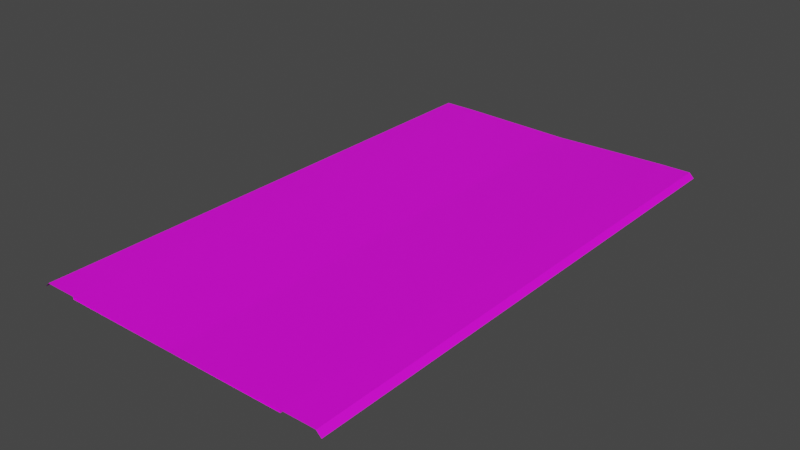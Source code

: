 # Source: RJs_Road_3_4_Basic_Node.blend  (saved by Blender 2.92.15; exported with 4.5.12 LTS)
import bpy
from mathutils import Matrix  # noqa: F401  (used for matrix-valued properties, if any)

bpy.ops.wm.read_factory_settings(use_empty=True)
scene = bpy.context.scene
scene.name = 'Scene'

# ---- collections
col_collection = bpy.data.collections.new('Collection'); scene.collection.children.link(col_collection)
col_collection_001 = bpy.data.collections.new('Collection.001'); scene.collection.children.link(col_collection_001)

# ---- images (referenced by path relative to the original .blend; pixels are not part of the script)
import os
ASSET_DIR = os.environ.get("B2B_ASSET_DIR", "")  # directory of the original .blend (textures are referenced by path, not embedded)
HERE = os.path.dirname(os.path.abspath(__file__))  # packed textures are extracted next to this script under _unpacked/

def load_image(name, relpath, width, height, colorspace="sRGB"):
    """Load a texture the original file referenced (path relative to the .blend, or extracted next to this script)."""
    p = next((c for c in (os.path.join(HERE, relpath), os.path.join(ASSET_DIR, relpath)) if relpath and os.path.exists(c)), "")
    if p:
        img = bpy.data.images.load(p, check_existing=True)
        img.name = name
    else:  # same state as the original file: an image datablock whose file is absent (Cycles renders it pink)
        img = bpy.data.images.new(name, width, height)
        img.source = "FILE"
        img.filepath = "//" + (relpath or name)
    img.colorspace_settings.name = colorspace
    return img
img_rjs_road_basic_node_nsl_d_png = load_image('RJs_Road Basic Node_nsl_d.png', 'RJs_Road Basic Node_nsl_d.png', 1024, 1024, 'sRGB')

# ---- materials (node trees are filled in below, after node groups)
mat_material_002 = bpy.data.materials.new('Material.002')
mat_material_002.use_transparent_shadow = False

# ---- material node trees
mat_material_002.use_nodes = True; mat_material_002.node_tree.nodes.clear()
_N = mat_material_002.node_tree.nodes; _L = mat_material_002.node_tree.links
n0 = _N.new('ShaderNodeBsdfPrincipled'); n0.name = 'Principled BSDF'; n0.location = (10, 300)
n0.distribution = 'GGX'
n0.subsurface_method = 'BURLEY'
n0.inputs[3].default_value = 1.45
n0.inputs[27].default_value = (0.0, 0.0, 0.0, 1.0)
n0.inputs[28].default_value = 1.0
n1 = _N.new('ShaderNodeOutputMaterial'); n1.name = 'Material Output'; n1.location = (300, 300)
n2 = _N.new('ShaderNodeTexImage'); n2.name = 'Image Texture'; n2.location = (-280, 280)
n2.image = img_rjs_road_basic_node_nsl_d_png
_L.new(n0.outputs[0], n1.inputs[0])
_L.new(n2.outputs[0], n0.inputs[0])
n1.is_active_output = True

# ---- world
world_world = bpy.data.worlds.new('World'); scene.world = world_world
world_world.use_nodes = True; world_world.node_tree.nodes.clear()
_N = world_world.node_tree.nodes; _L = world_world.node_tree.links
n0 = _N.new('ShaderNodeOutputWorld'); n0.name = 'World Output'; n0.location = (300, 300)
n1 = _N.new('ShaderNodeBackground'); n1.name = 'Background'; n1.location = (10, 300)
n1.inputs[0].default_value = (0.05088, 0.05088, 0.05088, 1.0)
_L.new(n1.outputs[0], n0.inputs[0])
n0.is_active_output = True
world_world.color = (0.05088, 0.05088, 0.05088)
world_world.use_sun_shadow = False
world_world.sun_shadow_jitter_overblur = 0.0

# ---- meshes
me_plane = bpy.data.meshes.new('Plane')
me_plane.from_pydata([(14.0, 32.0, -0.3), (14.0, -32.0, -0.3), (14.0, 32.0, 0.001), (14.0, -32.0, 0.001), (18.0, 32.0, 0.001), (18.0, -32.0, 0.001), (18.6, 32.0, -0.6), (18.6, -32.0, -0.6), (14.0, -30.0, -0.3), (14.0, -28.0, -0.3), (14.0, -26.0, -0.3), (14.0, -24.0, -0.3), (14.0, -22.0, -0.3), (14.0, -20.0, -0.3), (14.0, -18.0, -0.3), (14.0, -16.0, -0.3), (14.0, -14.0, -0.3), (14.0, -12.0, -0.3), (14.0, -10.0, -0.3), (14.0, -8.0, -0.3), (14.0, -6.0, -0.3), (14.0, -4.0, -0.3), (14.0, -2.0, -0.3), (14.0, 7.55e-07, -0.3), (14.0, 2.0, -0.3), (14.0, 4.0, -0.3), (14.0, 6.0, -0.3), (14.0, 8.0, -0.3), (14.0, 10.0, -0.3), (14.0, 12.0, -0.3), (14.0, 14.0, -0.3), (14.0, 16.0, -0.3), (14.0, 18.0, -0.3), (14.0, 20.0, -0.3), (14.0, 22.0, -0.3), (14.0, 24.0, -0.3), (14.0, 26.0, -0.3), (14.0, 28.0, -0.3), (14.0, 30.0, -0.3), (14.0, -30.0, 0.001), (14.0, -28.0, 0.001), (14.0, -26.0, 0.001), (14.0, -24.0, 0.001), (14.0, -22.0, 0.001), (14.0, -20.0, 0.001), (14.0, -18.0, 0.001), (14.0, -16.0, 0.001), (14.0, -14.0, 0.001), (14.0, -12.0, 0.001), (14.0, -10.0, 0.001), (14.0, -8.0, 0.001), (14.0, -6.0, 0.001), (14.0, -4.0, 0.001), (14.0, -2.0, 0.001), (14.0, 7.55e-07, 0.001), (14.0, 2.0, 0.001), (14.0, 4.0, 0.001), (14.0, 6.0, 0.001), (14.0, 8.0, 0.001), (14.0, 10.0, 0.001), (14.0, 12.0, 0.001), (14.0, 14.0, 0.001), (14.0, 16.0, 0.001), (14.0, 18.0, 0.001), (14.0, 20.0, 0.001), (14.0, 22.0, 0.001), (14.0, 24.0, 0.001), (14.0, 26.0, 0.001), (14.0, 28.0, 0.001), (14.0, 30.0, 0.001), (18.0, -30.0, 0.001), (18.0, -28.0, 0.001), (18.0, -26.0, 0.001), (18.0, -24.0, 0.001), (18.0, -22.0, 0.001), (18.0, -20.0, 0.001), (18.0, -18.0, 0.001), (18.0, -16.0, 0.001), (18.0, -14.0, 0.001), (18.0, -12.0, 0.001), (18.0, -10.0, 0.001), (18.0, -8.0, 0.001), (18.0, -6.0, 0.001), (18.0, -4.0, 0.001), (18.0, -2.0, 0.001), (18.0, 1.208e-06, 0.001), (18.0, 2.0, 0.001), (18.0, 4.0, 0.001), (18.0, 6.0, 0.001), (18.0, 8.0, 0.001), (18.0, 10.0, 0.001), (18.0, 12.0, 0.001), (18.0, 14.0, 0.001), (18.0, 16.0, 0.001), (18.0, 18.0, 0.001), (18.0, 20.0, 0.001), (18.0, 22.0, 0.001), (18.0, 24.0, 0.001), (18.0, 26.0, 0.001), (18.0, 28.0, 0.001), (18.0, 30.0, 0.001), (18.6, -30.0, -0.6), (18.6, -28.0, -0.6), (18.6, -26.0, -0.6), (18.6, -24.0, -0.6), (18.6, -22.0, -0.6), (18.6, -20.0, -0.6), (18.6, -18.0, -0.6), (18.6, -16.0, -0.6), (18.6, -14.0, -0.6), (18.6, -12.0, -0.6), (18.6, -10.0, -0.6), (18.6, -8.0, -0.6), (18.6, -6.0, -0.6), (18.6, -4.0, -0.6), (18.6, -2.0, -0.6), (18.6, 1.299e-06, -0.6), (18.6, 2.0, -0.6), (18.6, 4.0, -0.6), (18.6, 6.0, -0.6), (18.6, 8.0, -0.6), (18.6, 10.0, -0.6), (18.6, 12.0, -0.6), (18.6, 14.0, -0.6), (18.6, 16.0, -0.6), (18.6, 18.0, -0.6), (18.6, 20.0, -0.6), (18.6, 22.0, -0.6), (18.6, 24.0, -0.6), (18.6, 26.0, -0.6), (18.6, 28.0, -0.6), (18.6, 30.0, -0.6), (-14.0, 32.0, -0.3), (4.768e-07, 32.0, -0.3), (-14.0, -32.0, -0.3), (1.001e-05, -32.0, -0.3), (-14.0, 32.0, 0.001), (-14.0, -32.0, 0.001), (-18.0, 32.0, 0.001), (-18.0, -32.0, 0.001), (-18.6, 32.0, -0.6), (-18.6, -32.0, -0.6), (-14.0, -30.0, -0.3), (-14.0, -28.0, -0.3), (-14.0, -26.0, -0.3), (-14.0, -24.0, -0.3), (-14.0, -22.0, -0.3), (-14.0, -20.0, -0.3), (-14.0, -18.0, -0.3), (-14.0, -16.0, -0.3), (-14.0, -14.0, -0.3), (-14.0, -12.0, -0.3), (-14.0, -10.0, -0.3), (-14.0, -8.0, -0.3), (-14.0, -6.0, -0.3), (-14.0, -4.0, -0.3), (-14.0, -2.0, -0.3), (-14.0, -7.55e-07, -0.3), (-14.0, 2.0, -0.3), (-14.0, 4.0, -0.3), (-14.0, 6.0, -0.3), (-14.0, 8.0, -0.3), (-14.0, 10.0, -0.3), (-14.0, 12.0, -0.3), (-14.0, 14.0, -0.3), (-14.0, 16.0, -0.3), (-14.0, 18.0, -0.3), (-14.0, 20.0, -0.3), (-14.0, 22.0, -0.3), (-14.0, 24.0, -0.3), (-14.0, 26.0, -0.3), (-14.0, 28.0, -0.3), (-14.0, 30.0, -0.3), (7.153e-07, 30.0, -0.3), (9.537e-07, 28.0, -0.3), (1.431e-06, 26.0, -0.3), (1.669e-06, 24.0, -0.3), (1.907e-06, 22.0, -0.3), (2.146e-06, 20.0, -0.3), (2.623e-06, 18.0, -0.3), (2.861e-06, 16.0, -0.3), (3.099e-06, 14.0, -0.3), (3.338e-06, 12.0, -0.3), (3.815e-06, 10.0, -0.3), (4.053e-06, 8.0, -0.3), (4.292e-06, 6.0, -0.3), (4.53e-06, 4.0, -0.3), (5.007e-06, 2.0, -0.3), (5.245e-06, 3.956e-13, -0.3), (5.484e-06, -2.0, -0.3), (5.96e-06, -4.0, -0.3), (6.199e-06, -6.0, -0.3), (6.437e-06, -8.0, -0.3), (6.676e-06, -10.0, -0.3), (7.153e-06, -12.0, -0.3), (7.391e-06, -14.0, -0.3), (7.629e-06, -16.0, -0.3), (7.868e-06, -18.0, -0.3), (8.345e-06, -20.0, -0.3), (8.583e-06, -22.0, -0.3), (8.821e-06, -24.0, -0.3), (9.06e-06, -26.0, -0.3), (9.537e-06, -28.0, -0.3), (9.775e-06, -30.0, -0.3), (-14.0, -30.0, 0.001), (-14.0, -28.0, 0.001), (-14.0, -26.0, 0.001), (-14.0, -24.0, 0.001), (-14.0, -22.0, 0.001), (-14.0, -20.0, 0.001), (-14.0, -18.0, 0.001), (-14.0, -16.0, 0.001), (-14.0, -14.0, 0.001), (-14.0, -12.0, 0.001), (-14.0, -10.0, 0.001), (-14.0, -8.0, 0.001), (-14.0, -6.0, 0.001), (-14.0, -4.0, 0.001), (-14.0, -2.0, 0.001), (-14.0, -7.55e-07, 0.001), (-14.0, 2.0, 0.001), (-14.0, 4.0, 0.001), (-14.0, 6.0, 0.001), (-14.0, 8.0, 0.001), (-14.0, 10.0, 0.001), (-14.0, 12.0, 0.001), (-14.0, 14.0, 0.001), (-14.0, 16.0, 0.001), (-14.0, 18.0, 0.001), (-14.0, 20.0, 0.001), (-14.0, 22.0, 0.001), (-14.0, 24.0, 0.001), (-14.0, 26.0, 0.001), (-14.0, 28.0, 0.001), (-14.0, 30.0, 0.001), (-18.0, -30.0, 0.001), (-18.0, -28.0, 0.001), (-18.0, -26.0, 0.001), (-18.0, -24.0, 0.001), (-18.0, -22.0, 0.001), (-18.0, -20.0, 0.001), (-18.0, -18.0, 0.001), (-18.0, -16.0, 0.001), (-18.0, -14.0, 0.001), (-18.0, -12.0, 0.001), (-18.0, -10.0, 0.001), (-18.0, -8.0, 0.001), (-18.0, -6.0, 0.001), (-18.0, -4.0, 0.001), (-18.0, -2.0, 0.001), (-18.0, -1.208e-06, 0.001), (-18.0, 2.0, 0.001), (-18.0, 4.0, 0.001), (-18.0, 6.0, 0.001), (-18.0, 8.0, 0.001), (-18.0, 10.0, 0.001), (-18.0, 12.0, 0.001), (-18.0, 14.0, 0.001), (-18.0, 16.0, 0.001), (-18.0, 18.0, 0.001), (-18.0, 20.0, 0.001), (-18.0, 22.0, 0.001), (-18.0, 24.0, 0.001), (-18.0, 26.0, 0.001), (-18.0, 28.0, 0.001), (-18.0, 30.0, 0.001), (-18.6, -30.0, -0.6), (-18.6, -28.0, -0.6), (-18.6, -26.0, -0.6), (-18.6, -24.0, -0.6), (-18.6, -22.0, -0.6), (-18.6, -20.0, -0.6), (-18.6, -18.0, -0.6), (-18.6, -16.0, -0.6), (-18.6, -14.0, -0.6), (-18.6, -12.0, -0.6), (-18.6, -10.0, -0.6), (-18.6, -8.0, -0.6), (-18.6, -6.0, -0.6), (-18.6, -4.0, -0.6), (-18.6, -2.0, -0.6), (-18.6, -1.299e-06, -0.6), (-18.6, 2.0, -0.6), (-18.6, 4.0, -0.6), (-18.6, 6.0, -0.6), (-18.6, 8.0, -0.6), (-18.6, 10.0, -0.6), (-18.6, 12.0, -0.6), (-18.6, 14.0, -0.6), (-18.6, 16.0, -0.6), (-18.6, 18.0, -0.6), (-18.6, 20.0, -0.6), (-18.6, 22.0, -0.6), (-18.6, 24.0, -0.6), (-18.6, 26.0, -0.6), (-18.6, 28.0, -0.6), (-18.6, 30.0, -0.6)], [], [(203, 1, 8), (1, 39, 8), (3, 70, 39), (5, 101, 70), (100, 6, 4), (99, 131, 100), (98, 130, 99), (97, 129, 98), (96, 128, 97), (95, 127, 96), (94, 126, 95), (93, 125, 94), (92, 124, 93), (91, 123, 92), (90, 122, 91), (89, 121, 90), (88, 120, 89), (87, 119, 88), (86, 118, 87), (85, 117, 86), (84, 116, 85), (83, 115, 84), (82, 114, 83), (81, 113, 82), (80, 112, 81), (79, 111, 80), (78, 110, 79), (77, 109, 78), (76, 108, 77), (75, 107, 76), (74, 106, 75), (73, 105, 74), (72, 104, 73), (71, 103, 72), (70, 102, 71), (69, 4, 2), (68, 100, 69), (67, 99, 68), (66, 98, 67), (65, 97, 66), (64, 96, 65), (63, 95, 64), (62, 94, 63), (61, 93, 62), (60, 92, 61), (59, 91, 60), (58, 90, 59), (57, 89, 58), (56, 88, 57), (55, 87, 56), (54, 86, 55), (53, 85, 54), (52, 84, 53), (51, 83, 52), (50, 82, 51), (49, 81, 50), (48, 80, 49), (47, 79, 48), (46, 78, 47), (45, 77, 46), (44, 76, 45), (43, 75, 44), (42, 74, 43), (41, 73, 42), (40, 72, 41), (39, 71, 40), (38, 2, 0), (37, 69, 38), (36, 68, 37), (35, 67, 36), (34, 66, 35), (33, 65, 34), (32, 64, 33), (31, 63, 32), (30, 62, 31), (29, 61, 30), (28, 60, 29), (27, 59, 28), (26, 58, 27), (25, 57, 26), (24, 56, 25), (23, 55, 24), (22, 54, 23), (21, 53, 22), (20, 52, 21), (19, 51, 20), (18, 50, 19), (17, 49, 18), (16, 48, 17), (15, 47, 16), (14, 46, 15), (13, 45, 14), (12, 44, 13), (11, 43, 12), (10, 42, 11), (9, 41, 10), (8, 40, 9), (133, 38, 0), (173, 37, 38), (174, 36, 37), (175, 35, 36), (176, 34, 35), (177, 33, 34), (178, 32, 33), (179, 31, 32), (180, 30, 31), (181, 29, 30), (182, 28, 29), (183, 27, 28), (184, 26, 27), (185, 25, 26), (186, 24, 25), (187, 23, 24), (188, 22, 23), (189, 21, 22), (190, 20, 21), (191, 19, 20), (192, 18, 19), (193, 17, 18), (194, 16, 17), (195, 15, 16), (196, 14, 15), (197, 13, 14), (198, 12, 13), (199, 11, 12), (200, 10, 11), (201, 9, 10), (202, 8, 9), (134, 203, 142), (204, 134, 142), (235, 137, 204), (266, 139, 235), (140, 265, 138), (296, 264, 265), (295, 263, 264), (294, 262, 263), (293, 261, 262), (292, 260, 261), (291, 259, 260), (290, 258, 259), (289, 257, 258), (288, 256, 257), (287, 255, 256), (286, 254, 255), (285, 253, 254), (284, 252, 253), (283, 251, 252), (282, 250, 251), (281, 249, 250), (280, 248, 249), (279, 247, 248), (278, 246, 247), (277, 245, 246), (276, 244, 245), (275, 243, 244), (274, 242, 243), (273, 241, 242), (272, 240, 241), (271, 239, 240), (270, 238, 239), (269, 237, 238), (268, 236, 237), (267, 235, 236), (138, 234, 136), (265, 233, 234), (264, 232, 233), (263, 231, 232), (262, 230, 231), (261, 229, 230), (260, 228, 229), (259, 227, 228), (258, 226, 227), (257, 225, 226), (256, 224, 225), (255, 223, 224), (254, 222, 223), (253, 221, 222), (252, 220, 221), (251, 219, 220), (250, 218, 219), (249, 217, 218), (248, 216, 217), (247, 215, 216), (246, 214, 215), (245, 213, 214), (244, 212, 213), (243, 211, 212), (242, 210, 211), (241, 209, 210), (240, 208, 209), (239, 207, 208), (238, 206, 207), (237, 205, 206), (236, 204, 205), (136, 172, 132), (234, 171, 172), (233, 170, 171), (232, 169, 170), (231, 168, 169), (230, 167, 168), (229, 166, 167), (228, 165, 166), (227, 164, 165), (226, 163, 164), (225, 162, 163), (224, 161, 162), (223, 160, 161), (222, 159, 160), (221, 158, 159), (220, 157, 158), (219, 156, 157), (218, 155, 156), (217, 154, 155), (216, 153, 154), (215, 152, 153), (214, 151, 152), (213, 150, 151), (212, 149, 150), (211, 148, 149), (210, 147, 148), (209, 146, 147), (208, 145, 146), (207, 144, 145), (206, 143, 144), (205, 142, 143), (172, 133, 132), (171, 173, 172), (170, 174, 171), (169, 175, 170), (168, 176, 169), (167, 177, 168), (166, 178, 167), (165, 179, 166), (164, 180, 165), (163, 181, 164), (162, 182, 163), (161, 183, 162), (160, 184, 161), (159, 185, 160), (158, 186, 159), (157, 187, 158), (156, 188, 157), (155, 189, 156), (154, 190, 155), (153, 191, 154), (152, 192, 153), (151, 193, 152), (150, 194, 151), (149, 195, 150), (148, 196, 149), (147, 197, 148), (146, 198, 147), (145, 199, 146), (144, 200, 145), (143, 201, 144), (142, 202, 143), (203, 135, 1), (1, 3, 39), (3, 5, 70), (5, 7, 101), (100, 131, 6), (99, 130, 131), (98, 129, 130), (97, 128, 129), (96, 127, 128), (95, 126, 127), (94, 125, 126), (93, 124, 125), (92, 123, 124), (91, 122, 123), (90, 121, 122), (89, 120, 121), (88, 119, 120), (87, 118, 119), (86, 117, 118), (85, 116, 117), (84, 115, 116), (83, 114, 115), (82, 113, 114), (81, 112, 113), (80, 111, 112), (79, 110, 111), (78, 109, 110), (77, 108, 109), (76, 107, 108), (75, 106, 107), (74, 105, 106), (73, 104, 105), (72, 103, 104), (71, 102, 103), (70, 101, 102), (69, 100, 4), (68, 99, 100), (67, 98, 99), (66, 97, 98), (65, 96, 97), (64, 95, 96), (63, 94, 95), (62, 93, 94), (61, 92, 93), (60, 91, 92), (59, 90, 91), (58, 89, 90), (57, 88, 89), (56, 87, 88), (55, 86, 87), (54, 85, 86), (53, 84, 85), (52, 83, 84), (51, 82, 83), (50, 81, 82), (49, 80, 81), (48, 79, 80), (47, 78, 79), (46, 77, 78), (45, 76, 77), (44, 75, 76), (43, 74, 75), (42, 73, 74), (41, 72, 73), (40, 71, 72), (39, 70, 71), (38, 69, 2), (37, 68, 69), (36, 67, 68), (35, 66, 67), (34, 65, 66), (33, 64, 65), (32, 63, 64), (31, 62, 63), (30, 61, 62), (29, 60, 61), (28, 59, 60), (27, 58, 59), (26, 57, 58), (25, 56, 57), (24, 55, 56), (23, 54, 55), (22, 53, 54), (21, 52, 53), (20, 51, 52), (19, 50, 51), (18, 49, 50), (17, 48, 49), (16, 47, 48), (15, 46, 47), (14, 45, 46), (13, 44, 45), (12, 43, 44), (11, 42, 43), (10, 41, 42), (9, 40, 41), (8, 39, 40), (133, 173, 38), (173, 174, 37), (174, 175, 36), (175, 176, 35), (176, 177, 34), (177, 178, 33), (178, 179, 32), (179, 180, 31), (180, 181, 30), (181, 182, 29), (182, 183, 28), (183, 184, 27), (184, 185, 26), (185, 186, 25), (186, 187, 24), (187, 188, 23), (188, 189, 22), (189, 190, 21), (190, 191, 20), (191, 192, 19), (192, 193, 18), (193, 194, 17), (194, 195, 16), (195, 196, 15), (196, 197, 14), (197, 198, 13), (198, 199, 12), (199, 200, 11), (200, 201, 10), (201, 202, 9), (202, 203, 8), (134, 135, 203), (204, 137, 134), (235, 139, 137), (266, 141, 139), (140, 296, 265), (296, 295, 264), (295, 294, 263), (294, 293, 262), (293, 292, 261), (292, 291, 260), (291, 290, 259), (290, 289, 258), (289, 288, 257), (288, 287, 256), (287, 286, 255), (286, 285, 254), (285, 284, 253), (284, 283, 252), (283, 282, 251), (282, 281, 250), (281, 280, 249), (280, 279, 248), (279, 278, 247), (278, 277, 246), (277, 276, 245), (276, 275, 244), (275, 274, 243), (274, 273, 242), (273, 272, 241), (272, 271, 240), (271, 270, 239), (270, 269, 238), (269, 268, 237), (268, 267, 236), (267, 266, 235), (138, 265, 234), (265, 264, 233), (264, 263, 232), (263, 262, 231), (262, 261, 230), (261, 260, 229), (260, 259, 228), (259, 258, 227), (258, 257, 226), (257, 256, 225), (256, 255, 224), (255, 254, 223), (254, 253, 222), (253, 252, 221), (252, 251, 220), (251, 250, 219), (250, 249, 218), (249, 248, 217), (248, 247, 216), (247, 246, 215), (246, 245, 214), (245, 244, 213), (244, 243, 212), (243, 242, 211), (242, 241, 210), (241, 240, 209), (240, 239, 208), (239, 238, 207), (238, 237, 206), (237, 236, 205), (236, 235, 204), (136, 234, 172), (234, 233, 171), (233, 232, 170), (232, 231, 169), (231, 230, 168), (230, 229, 167), (229, 228, 166), (228, 227, 165), (227, 226, 164), (226, 225, 163), (225, 224, 162), (224, 223, 161), (223, 222, 160), (222, 221, 159), (221, 220, 158), (220, 219, 157), (219, 218, 156), (218, 217, 155), (217, 216, 154), (216, 215, 153), (215, 214, 152), (214, 213, 151), (213, 212, 150), (212, 211, 149), (211, 210, 148), (210, 209, 147), (209, 208, 146), (208, 207, 145), (207, 206, 144), (206, 205, 143), (205, 204, 142), (172, 173, 133), (171, 174, 173), (170, 175, 174), (169, 176, 175), (168, 177, 176), (167, 178, 177), (166, 179, 178), (165, 180, 179), (164, 181, 180), (163, 182, 181), (162, 183, 182), (161, 184, 183), (160, 185, 184), (159, 186, 185), (158, 187, 186), (157, 188, 187), (156, 189, 188), (155, 190, 189), (154, 191, 190), (153, 192, 191), (152, 193, 192), (151, 194, 193), (150, 195, 194), (149, 196, 195), (148, 197, 196), (147, 198, 197), (146, 199, 198), (145, 200, 199), (144, 201, 200), (143, 202, 201), (142, 203, 202)])
_uv = me_plane.uv_layers.new(name='UVMap')
_uv.uv.foreach_set('vector', [0.5619, 0.03125, 0.4303, 0.0, 0.4303, 0.03125, 0.06654, 1.0, 0.06289, 0.9688, 0.06654, 0.9688, 0.05784, 0.0, 7.35e-05, 0.03125, 0.05784, 0.03125, 0.01481, 0.0, 0.02807, 0.03125, 0.01481, 0.03125, 0.01481, 0.9688, 0.02807, 1.0, 0.01481, 1.0, 0.01481, 0.9375, 0.02807, 0.9688, 0.01481, 0.9688, 0.01481, 0.9062, 0.02807, 0.9375, 0.01481, 0.9375, 0.01481, 0.875, 0.02807, 0.9062, 0.01481, 0.9062, 0.01481, 0.8438, 0.02807, 0.875, 0.01481, 0.875, 0.01481, 0.8125, 0.02807, 0.8438, 0.01481, 0.8438, 0.01481, 0.7812, 0.02807, 0.8125, 0.01481, 0.8125, 0.01481, 0.75, 0.02807, 0.7812, 0.01481, 0.7812, 0.01481, 0.7188, 0.02807, 0.75, 0.01481, 0.75, 0.01481, 0.6875, 0.02807, 0.7188, 0.01481, 0.7188, 0.01481, 0.6562, 0.02807, 0.6875, 0.01481, 0.6875, 0.01481, 0.625, 0.02807, 0.6562, 0.01481, 0.6562, 0.01481, 0.5938, 0.02807, 0.625, 0.01481, 0.625, 0.01481, 0.5625, 0.02807, 0.5938, 0.01481, 0.5938, 0.01481, 0.5312, 0.02807, 0.5625, 0.01481, 0.5625, 0.01481, 0.5, 0.02807, 0.5312, 0.01481, 0.5312, 0.01481, 0.4688, 0.02807, 0.5, 0.01481, 0.5, 0.01481, 0.4375, 0.02807, 0.4688, 0.01481, 0.4688, 0.01481, 0.4062, 0.02807, 0.4375, 0.01481, 0.4375, 0.01481, 0.375, 0.02807, 0.4062, 0.01481, 0.4062, 0.01481, 0.3438, 0.02807, 0.375, 0.01481, 0.375, 0.01481, 0.3125, 0.02807, 0.3438, 0.01481, 0.3438, 0.01481, 0.2812, 0.02807, 0.3125, 0.01481, 0.3125, 0.01481, 0.25, 0.02807, 0.2812, 0.01481, 0.2812, 0.01481, 0.2188, 0.02807, 0.25, 0.01481, 0.25, 0.01481, 0.1875, 0.02807, 0.2188, 0.01481, 0.2188, 0.01481, 0.1562, 0.02807, 0.1875, 0.01481, 0.1875, 0.01481, 0.125, 0.02807, 0.1562, 0.01481, 0.1562, 0.01481, 0.09375, 0.02807, 0.125, 0.01481, 0.125, 0.01481, 0.0625, 0.02807, 0.09375, 0.01481, 0.09375, 0.01481, 0.03125, 0.02807, 0.0625, 0.01481, 0.0625, 0.05784, 0.9688, 7.35e-05, 1.0, 0.05784, 1.0, 0.05784, 0.9375, 7.35e-05, 0.9688, 0.05784, 0.9688, 0.05784, 0.9062, 7.35e-05, 0.9375, 0.05784, 0.9375, 0.05784, 0.875, 7.35e-05, 0.9062, 0.05784, 0.9062, 0.05784, 0.8438, 7.35e-05, 0.875, 0.05784, 0.875, 0.05784, 0.8125, 7.35e-05, 0.8438, 0.05784, 0.8438, 0.05784, 0.7812, 7.35e-05, 0.8125, 0.05784, 0.8125, 0.05784, 0.75, 7.35e-05, 0.7812, 0.05784, 0.7812, 0.05784, 0.7188, 7.35e-05, 0.75, 0.05784, 0.75, 0.05784, 0.6875, 7.35e-05, 0.7188, 0.05784, 0.7188, 0.05784, 0.6562, 7.35e-05, 0.6875, 0.05784, 0.6875, 0.05784, 0.625, 7.35e-05, 0.6562, 0.05784, 0.6562, 0.05784, 0.5938, 7.35e-05, 0.625, 0.05784, 0.625, 0.05784, 0.5625, 7.35e-05, 0.5938, 0.05784, 0.5938, 0.05784, 0.5312, 7.35e-05, 0.5625, 0.05784, 0.5625, 0.05784, 0.5, 7.35e-05, 0.5312, 0.05784, 0.5312, 0.05784, 0.4688, 7.35e-05, 0.5, 0.05784, 0.5, 0.05784, 0.4375, 7.35e-05, 0.4688, 0.05784, 0.4688, 0.05784, 0.4062, 7.35e-05, 0.4375, 0.05784, 0.4375, 0.05784, 0.375, 7.35e-05, 0.4062, 0.05784, 0.4062, 0.05784, 0.3438, 7.35e-05, 0.375, 0.05784, 0.375, 0.05784, 0.3125, 7.35e-05, 0.3438, 0.05784, 0.3438, 0.05784, 0.2812, 7.35e-05, 0.3125, 0.05784, 0.3125, 0.05784, 0.25, 7.35e-05, 0.2812, 0.05784, 0.2812, 0.05784, 0.2188, 7.35e-05, 0.25, 0.05784, 0.25, 0.05784, 0.1875, 7.35e-05, 0.2188, 0.05784, 0.2188, 0.05784, 0.1562, 7.35e-05, 0.1875, 0.05784, 0.1875, 0.05784, 0.125, 7.35e-05, 0.1562, 0.05784, 0.1562, 0.05784, 0.09375, 7.35e-05, 0.125, 0.05784, 0.125, 0.05784, 0.0625, 7.35e-05, 0.09375, 0.05784, 0.09375, 0.05784, 0.03125, 7.35e-05, 0.0625, 0.05784, 0.0625, 0.06654, 0.03125, 0.06289, 0.0, 0.06654, 0.0, 0.06654, 0.0625, 0.06289, 0.03125, 0.06654, 0.03125, 0.06654, 0.09375, 0.06289, 0.0625, 0.06654, 0.0625, 0.06654, 0.125, 0.06289, 0.09375, 0.06654, 0.09375, 0.06654, 0.1562, 0.06289, 0.125, 0.06654, 0.125, 0.06654, 0.1875, 0.06289, 0.1562, 0.06654, 0.1562, 0.06654, 0.2188, 0.06289, 0.1875, 0.06654, 0.1875, 0.06654, 0.25, 0.06289, 0.2188, 0.06654, 0.2188, 0.06654, 0.2812, 0.06289, 0.25, 0.06654, 0.25, 0.06654, 0.3125, 0.06289, 0.2812, 0.06654, 0.2812, 0.06654, 0.3438, 0.06289, 0.3125, 0.06654, 0.3125, 0.06654, 0.375, 0.06289, 0.3438, 0.06654, 0.3438, 0.06654, 0.4062, 0.06289, 0.375, 0.06654, 0.375, 0.06654, 0.4375, 0.06289, 0.4062, 0.06654, 0.4062, 0.06654, 0.4688, 0.06289, 0.4375, 0.06654, 0.4375, 0.06654, 0.5, 0.06289, 0.4688, 0.06654, 0.4688, 0.06654, 0.5312, 0.06289, 0.5, 0.06654, 0.5, 0.06654, 0.5625, 0.06289, 0.5312, 0.06654, 0.5312, 0.06654, 0.5938, 0.06289, 0.5625, 0.06654, 0.5625, 0.06654, 0.625, 0.06289, 0.5938, 0.06654, 0.5938, 0.06654, 0.6562, 0.06289, 0.625, 0.06654, 0.625, 0.06654, 0.6875, 0.06289, 0.6562, 0.06654, 0.6562, 0.06654, 0.7188, 0.06289, 0.6875, 0.06654, 0.6875, 0.06654, 0.75, 0.06289, 0.7188, 0.06654, 0.7188, 0.06654, 0.7812, 0.06289, 0.75, 0.06654, 0.75, 0.06654, 0.8125, 0.06289, 0.7812, 0.06654, 0.7812, 0.06654, 0.8438, 0.06289, 0.8125, 0.06654, 0.8125, 0.06654, 0.875, 0.06289, 0.8438, 0.06654, 0.8438, 0.06654, 0.9062, 0.06289, 0.875, 0.06654, 0.875, 0.06654, 0.9375, 0.06289, 0.9062, 0.06654, 0.9062, 0.06654, 0.9688, 0.06289, 0.9375, 0.06654, 0.9375, 0.5619, 1.0, 0.4303, 0.9688, 0.4303, 1.0, 0.5619, 0.9688, 0.4303, 0.9375, 0.4303, 0.9688, 0.5619, 0.9375, 0.4303, 0.9062, 0.4303, 0.9375, 0.5619, 0.9062, 0.4303, 0.875, 0.4303, 0.9062, 0.5619, 0.875, 0.4303, 0.8438, 0.4303, 0.875, 0.5619, 0.8438, 0.4303, 0.8125, 0.4303, 0.8438, 0.5619, 0.8125, 0.4303, 0.7812, 0.4303, 0.8125, 0.5619, 0.7812, 0.4303, 0.75, 0.4303, 0.7812, 0.5619, 0.75, 0.4303, 0.7188, 0.4303, 0.75, 0.5619, 0.7188, 0.4303, 0.6875, 0.4303, 0.7188, 0.5619, 0.6875, 0.4303, 0.6562, 0.4303, 0.6875, 0.5619, 0.6562, 0.4303, 0.625, 0.4303, 0.6562, 0.5619, 0.625, 0.4303, 0.5938, 0.4303, 0.625, 0.5619, 0.5938, 0.4303, 0.5625, 0.4303, 0.5938, 0.5619, 0.5625, 0.4303, 0.5312, 0.4303, 0.5625, 0.5619, 0.5312, 0.4303, 0.5, 0.4303, 0.5312, 0.5619, 0.5, 0.4303, 0.4688, 0.4303, 0.5, 0.5619, 0.4688, 0.4303, 0.4375, 0.4303, 0.4688, 0.5619, 0.4375, 0.4303, 0.4062, 0.4303, 0.4375, 0.5619, 0.4062, 0.4303, 0.375, 0.4303, 0.4062, 0.5619, 0.375, 0.4303, 0.3438, 0.4303, 0.375, 0.5619, 0.3438, 0.4303, 0.3125, 0.4303, 0.3438, 0.5619, 0.3125, 0.4303, 0.2812, 0.4303, 0.3125, 0.5619, 0.2812, 0.4303, 0.25, 0.4303, 0.2812, 0.5619, 0.25, 0.4303, 0.2188, 0.4303, 0.25, 0.5619, 0.2188, 0.4303, 0.1875, 0.4303, 0.2188, 0.5619, 0.1875, 0.4303, 0.1562, 0.4303, 0.1875, 0.5619, 0.1562, 0.4303, 0.125, 0.4303, 0.1562, 0.5619, 0.125, 0.4303, 0.09375, 0.4303, 0.125, 0.5619, 0.09375, 0.4303, 0.0625, 0.4303, 0.09375, 0.5619, 0.0625, 0.4303, 0.03125, 0.4303, 0.0625, 0.6934, 0.0, 0.5619, 0.03125, 0.6934, 0.03125, 0.05925, 0.03125, 0.06289, 0.0, 0.06289, 0.03125, 7.35e-05, 0.03125, 0.05784, 0.0, 0.05784, 0.03125, 0.01481, 0.9688, 0.00155, 1.0, 0.00155, 0.9688, 0.01481, 0.0, 0.00155, 0.03125, 0.00155, 0.0, 0.01481, 0.03125, 0.00155, 0.0625, 0.00155, 0.03125, 0.01481, 0.0625, 0.00155, 0.09375, 0.00155, 0.0625, 0.01481, 0.09375, 0.00155, 0.125, 0.00155, 0.09375, 0.01481, 0.125, 0.00155, 0.1562, 0.00155, 0.125, 0.01481, 0.1562, 0.00155, 0.1875, 0.00155, 0.1562, 0.01481, 0.1875, 0.00155, 0.2188, 0.00155, 0.1875, 0.01481, 0.2188, 0.00155, 0.25, 0.00155, 0.2188, 0.01481, 0.25, 0.00155, 0.2812, 0.00155, 0.25, 0.01481, 0.2812, 0.00155, 0.3125, 0.00155, 0.2812, 0.01481, 0.3125, 0.00155, 0.3438, 0.00155, 0.3125, 0.01481, 0.3438, 0.00155, 0.375, 0.00155, 0.3438, 0.01481, 0.375, 0.00155, 0.4062, 0.00155, 0.375, 0.01481, 0.4062, 0.00155, 0.4375, 0.00155, 0.4062, 0.01481, 0.4375, 0.00155, 0.4688, 0.00155, 0.4375, 0.01481, 0.4688, 0.00155, 0.5, 0.00155, 0.4688, 0.01481, 0.5, 0.00155, 0.5312, 0.00155, 0.5, 0.01481, 0.5312, 0.00155, 0.5625, 0.00155, 0.5312, 0.01481, 0.5625, 0.00155, 0.5938, 0.00155, 0.5625, 0.01481, 0.5938, 0.00155, 0.625, 0.00155, 0.5938, 0.01481, 0.625, 0.00155, 0.6562, 0.00155, 0.625, 0.01481, 0.6562, 0.00155, 0.6875, 0.00155, 0.6562, 0.01481, 0.6875, 0.00155, 0.7188, 0.00155, 0.6875, 0.01481, 0.7188, 0.00155, 0.75, 0.00155, 0.7188, 0.01481, 0.75, 0.00155, 0.7812, 0.00155, 0.75, 0.01481, 0.7812, 0.00155, 0.8125, 0.00155, 0.7812, 0.01481, 0.8125, 0.00155, 0.8438, 0.00155, 0.8125, 0.01481, 0.8438, 0.00155, 0.875, 0.00155, 0.8438, 0.01481, 0.875, 0.00155, 0.9062, 0.00155, 0.875, 0.01481, 0.9062, 0.00155, 0.9375, 0.00155, 0.9062, 0.01481, 0.9375, 0.00155, 0.9688, 0.00155, 0.9375, 7.35e-05, 1.0, 0.05784, 0.9688, 0.05784, 1.0, 7.35e-05, 0.9688, 0.05784, 0.9375, 0.05784, 0.9688, 7.35e-05, 0.9375, 0.05784, 0.9062, 0.05784, 0.9375, 7.35e-05, 0.9062, 0.05784, 0.875, 0.05784, 0.9062, 7.35e-05, 0.875, 0.05784, 0.8438, 0.05784, 0.875, 7.35e-05, 0.8438, 0.05784, 0.8125, 0.05784, 0.8438, 7.35e-05, 0.8125, 0.05784, 0.7812, 0.05784, 0.8125, 7.35e-05, 0.7812, 0.05784, 0.75, 0.05784, 0.7812, 7.35e-05, 0.75, 0.05784, 0.7188, 0.05784, 0.75, 7.35e-05, 0.7188, 0.05784, 0.6875, 0.05784, 0.7188, 7.35e-05, 0.6875, 0.05784, 0.6562, 0.05784, 0.6875, 7.35e-05, 0.6562, 0.05784, 0.625, 0.05784, 0.6562, 7.35e-05, 0.625, 0.05784, 0.5938, 0.05784, 0.625, 7.35e-05, 0.5938, 0.05784, 0.5625, 0.05784, 0.5938, 7.35e-05, 0.5625, 0.05784, 0.5312, 0.05784, 0.5625, 7.35e-05, 0.5312, 0.05784, 0.5, 0.05784, 0.5312, 7.35e-05, 0.5, 0.05784, 0.4688, 0.05784, 0.5, 7.35e-05, 0.4688, 0.05784, 0.4375, 0.05784, 0.4688, 7.35e-05, 0.4375, 0.05784, 0.4062, 0.05784, 0.4375, 7.35e-05, 0.4062, 0.05784, 0.375, 0.05784, 0.4062, 7.35e-05, 0.375, 0.05784, 0.3438, 0.05784, 0.375, 7.35e-05, 0.3438, 0.05784, 0.3125, 0.05784, 0.3438, 7.35e-05, 0.3125, 0.05784, 0.2812, 0.05784, 0.3125, 7.35e-05, 0.2812, 0.05784, 0.25, 0.05784, 0.2812, 7.35e-05, 0.25, 0.05784, 0.2188, 0.05784, 0.25, 7.35e-05, 0.2188, 0.05784, 0.1875, 0.05784, 0.2188, 7.35e-05, 0.1875, 0.05784, 0.1562, 0.05784, 0.1875, 7.35e-05, 0.1562, 0.05784, 0.125, 0.05784, 0.1562, 7.35e-05, 0.125, 0.05784, 0.09375, 0.05784, 0.125, 7.35e-05, 0.09375, 0.05784, 0.0625, 0.05784, 0.09375, 7.35e-05, 0.0625, 0.05784, 0.03125, 0.05784, 0.0625, 0.05925, 1.0, 0.06289, 0.9688, 0.06289, 1.0, 0.05925, 0.9688, 0.06289, 0.9375, 0.06289, 0.9688, 0.05925, 0.9375, 0.06289, 0.9062, 0.06289, 0.9375, 0.05925, 0.9062, 0.06289, 0.875, 0.06289, 0.9062, 0.05925, 0.875, 0.06289, 0.8438, 0.06289, 0.875, 0.05925, 0.8438, 0.06289, 0.8125, 0.06289, 0.8438, 0.05925, 0.8125, 0.06289, 0.7812, 0.06289, 0.8125, 0.05925, 0.7812, 0.06289, 0.75, 0.06289, 0.7812, 0.05925, 0.75, 0.06289, 0.7188, 0.06289, 0.75, 0.05925, 0.7188, 0.06289, 0.6875, 0.06289, 0.7188, 0.05925, 0.6875, 0.06289, 0.6562, 0.06289, 0.6875, 0.05925, 0.6562, 0.06289, 0.625, 0.06289, 0.6562, 0.05925, 0.625, 0.06289, 0.5938, 0.06289, 0.625, 0.05925, 0.5938, 0.06289, 0.5625, 0.06289, 0.5938, 0.05925, 0.5625, 0.06289, 0.5312, 0.06289, 0.5625, 0.05925, 0.5312, 0.06289, 0.5, 0.06289, 0.5312, 0.05925, 0.5, 0.06289, 0.4688, 0.06289, 0.5, 0.05925, 0.4688, 0.06289, 0.4375, 0.06289, 0.4688, 0.05925, 0.4375, 0.06289, 0.4062, 0.06289, 0.4375, 0.05925, 0.4062, 0.06289, 0.375, 0.06289, 0.4062, 0.05925, 0.375, 0.06289, 0.3438, 0.06289, 0.375, 0.05925, 0.3438, 0.06289, 0.3125, 0.06289, 0.3438, 0.05925, 0.3125, 0.06289, 0.2812, 0.06289, 0.3125, 0.05925, 0.2812, 0.06289, 0.25, 0.06289, 0.2812, 0.05925, 0.25, 0.06289, 0.2188, 0.06289, 0.25, 0.05925, 0.2188, 0.06289, 0.1875, 0.06289, 0.2188, 0.05925, 0.1875, 0.06289, 0.1562, 0.06289, 0.1875, 0.05925, 0.1562, 0.06289, 0.125, 0.06289, 0.1562, 0.05925, 0.125, 0.06289, 0.09375, 0.06289, 0.125, 0.05925, 0.09375, 0.06289, 0.0625, 0.06289, 0.09375, 0.05925, 0.0625, 0.06289, 0.03125, 0.06289, 0.0625, 0.6934, 0.9688, 0.5619, 1.0, 0.6934, 1.0, 0.6934, 0.9375, 0.5619, 0.9688, 0.6934, 0.9688, 0.6934, 0.9062, 0.5619, 0.9375, 0.6934, 0.9375, 0.6934, 0.875, 0.5619, 0.9062, 0.6934, 0.9062, 0.6934, 0.8438, 0.5619, 0.875, 0.6934, 0.875, 0.6934, 0.8125, 0.5619, 0.8438, 0.6934, 0.8438, 0.6934, 0.7812, 0.5619, 0.8125, 0.6934, 0.8125, 0.6934, 0.75, 0.5619, 0.7812, 0.6934, 0.7812, 0.6934, 0.7188, 0.5619, 0.75, 0.6934, 0.75, 0.6934, 0.6875, 0.5619, 0.7188, 0.6934, 0.7188, 0.6934, 0.6562, 0.5619, 0.6875, 0.6934, 0.6875, 0.6934, 0.625, 0.5619, 0.6562, 0.6934, 0.6562, 0.6934, 0.5938, 0.5619, 0.625, 0.6934, 0.625, 0.6934, 0.5625, 0.5619, 0.5938, 0.6934, 0.5938, 0.6934, 0.5312, 0.5619, 0.5625, 0.6934, 0.5625, 0.6934, 0.5, 0.5619, 0.5312, 0.6934, 0.5312, 0.6934, 0.4688, 0.5619, 0.5, 0.6934, 0.5, 0.6934, 0.4375, 0.5619, 0.4688, 0.6934, 0.4688, 0.6934, 0.4062, 0.5619, 0.4375, 0.6934, 0.4375, 0.6934, 0.375, 0.5619, 0.4062, 0.6934, 0.4062, 0.6934, 0.3438, 0.5619, 0.375, 0.6934, 0.375, 0.6934, 0.3125, 0.5619, 0.3438, 0.6934, 0.3438, 0.6934, 0.2812, 0.5619, 0.3125, 0.6934, 0.3125, 0.6934, 0.25, 0.5619, 0.2812, 0.6934, 0.2812, 0.6934, 0.2188, 0.5619, 0.25, 0.6934, 0.25, 0.6934, 0.1875, 0.5619, 0.2188, 0.6934, 0.2188, 0.6934, 0.1562, 0.5619, 0.1875, 0.6934, 0.1875, 0.6934, 0.125, 0.5619, 0.1562, 0.6934, 0.1562, 0.6934, 0.09375, 0.5619, 0.125, 0.6934, 0.125, 0.6934, 0.0625, 0.5619, 0.09375, 0.6934, 0.09375, 0.6934, 0.03125, 0.5619, 0.0625, 0.6934, 0.0625, 0.5619, 0.03125, 0.5619, 0.0, 0.4303, 0.0, 0.06654, 1.0, 0.06289, 1.0, 0.06289, 0.9688, 0.05784, 0.0, 7.35e-05, 0.0, 7.35e-05, 0.03125, 0.01481, 0.0, 0.02807, 0.0, 0.02807, 0.03125, 0.01481, 0.9688, 0.02807, 0.9688, 0.02807, 1.0, 0.01481, 0.9375, 0.02807, 0.9375, 0.02807, 0.9688, 0.01481, 0.9062, 0.02807, 0.9062, 0.02807, 0.9375, 0.01481, 0.875, 0.02807, 0.875, 0.02807, 0.9062, 0.01481, 0.8438, 0.02807, 0.8438, 0.02807, 0.875, 0.01481, 0.8125, 0.02807, 0.8125, 0.02807, 0.8438, 0.01481, 0.7812, 0.02807, 0.7812, 0.02807, 0.8125, 0.01481, 0.75, 0.02807, 0.75, 0.02807, 0.7812, 0.01481, 0.7188, 0.02807, 0.7188, 0.02807, 0.75, 0.01481, 0.6875, 0.02807, 0.6875, 0.02807, 0.7188, 0.01481, 0.6562, 0.02807, 0.6562, 0.02807, 0.6875, 0.01481, 0.625, 0.02807, 0.625, 0.02807, 0.6562, 0.01481, 0.5938, 0.02807, 0.5938, 0.02807, 0.625, 0.01481, 0.5625, 0.02807, 0.5625, 0.02807, 0.5938, 0.01481, 0.5312, 0.02807, 0.5312, 0.02807, 0.5625, 0.01481, 0.5, 0.02807, 0.5, 0.02807, 0.5312, 0.01481, 0.4688, 0.02807, 0.4688, 0.02807, 0.5, 0.01481, 0.4375, 0.02807, 0.4375, 0.02807, 0.4688, 0.01481, 0.4062, 0.02807, 0.4062, 0.02807, 0.4375, 0.01481, 0.375, 0.02807, 0.375, 0.02807, 0.4062, 0.01481, 0.3438, 0.02807, 0.3438, 0.02807, 0.375, 0.01481, 0.3125, 0.02807, 0.3125, 0.02807, 0.3438, 0.01481, 0.2812, 0.02807, 0.2812, 0.02807, 0.3125, 0.01481, 0.25, 0.02807, 0.25, 0.02807, 0.2812, 0.01481, 0.2188, 0.02807, 0.2188, 0.02807, 0.25, 0.01481, 0.1875, 0.02807, 0.1875, 0.02807, 0.2188, 0.01481, 0.1562, 0.02807, 0.1562, 0.02807, 0.1875, 0.01481, 0.125, 0.02807, 0.125, 0.02807, 0.1562, 0.01481, 0.09375, 0.02807, 0.09375, 0.02807, 0.125, 0.01481, 0.0625, 0.02807, 0.0625, 0.02807, 0.09375, 0.01481, 0.03125, 0.02807, 0.03125, 0.02807, 0.0625, 0.05784, 0.9688, 7.35e-05, 0.9688, 7.35e-05, 1.0, 0.05784, 0.9375, 7.35e-05, 0.9375, 7.35e-05, 0.9688, 0.05784, 0.9062, 7.35e-05, 0.9062, 7.35e-05, 0.9375, 0.05784, 0.875, 7.35e-05, 0.875, 7.35e-05, 0.9062, 0.05784, 0.8438, 7.35e-05, 0.8438, 7.35e-05, 0.875, 0.05784, 0.8125, 7.35e-05, 0.8125, 7.35e-05, 0.8438, 0.05784, 0.7812, 7.35e-05, 0.7812, 7.35e-05, 0.8125, 0.05784, 0.75, 7.35e-05, 0.75, 7.35e-05, 0.7812, 0.05784, 0.7188, 7.35e-05, 0.7188, 7.35e-05, 0.75, 0.05784, 0.6875, 7.35e-05, 0.6875, 7.35e-05, 0.7188, 0.05784, 0.6562, 7.35e-05, 0.6562, 7.35e-05, 0.6875, 0.05784, 0.625, 7.35e-05, 0.625, 7.35e-05, 0.6562, 0.05784, 0.5938, 7.35e-05, 0.5938, 7.35e-05, 0.625, 0.05784, 0.5625, 7.35e-05, 0.5625, 7.35e-05, 0.5938, 0.05784, 0.5312, 7.35e-05, 0.5312, 7.35e-05, 0.5625, 0.05784, 0.5, 7.35e-05, 0.5, 7.35e-05, 0.5312, 0.05784, 0.4688, 7.35e-05, 0.4688, 7.35e-05, 0.5, 0.05784, 0.4375, 7.35e-05, 0.4375, 7.35e-05, 0.4688, 0.05784, 0.4062, 7.35e-05, 0.4062, 7.35e-05, 0.4375, 0.05784, 0.375, 7.35e-05, 0.375, 7.35e-05, 0.4062, 0.05784, 0.3438, 7.35e-05, 0.3438, 7.35e-05, 0.375, 0.05784, 0.3125, 7.35e-05, 0.3125, 7.35e-05, 0.3438, 0.05784, 0.2812, 7.35e-05, 0.2812, 7.35e-05, 0.3125, 0.05784, 0.25, 7.35e-05, 0.25, 7.35e-05, 0.2812, 0.05784, 0.2188, 7.35e-05, 0.2188, 7.35e-05, 0.25, 0.05784, 0.1875, 7.35e-05, 0.1875, 7.35e-05, 0.2188, 0.05784, 0.1562, 7.35e-05, 0.1562, 7.35e-05, 0.1875, 0.05784, 0.125, 7.35e-05, 0.125, 7.35e-05, 0.1562, 0.05784, 0.09375, 7.35e-05, 0.09375, 7.35e-05, 0.125, 0.05784, 0.0625, 7.35e-05, 0.0625, 7.35e-05, 0.09375, 0.05784, 0.03125, 7.35e-05, 0.03125, 7.35e-05, 0.0625, 0.06654, 0.03125, 0.06289, 0.03125, 0.06289, 0.0, 0.06654, 0.0625, 0.06289, 0.0625, 0.06289, 0.03125, 0.06654, 0.09375, 0.06289, 0.09375, 0.06289, 0.0625, 0.06654, 0.125, 0.06289, 0.125, 0.06289, 0.09375, 0.06654, 0.1562, 0.06289, 0.1562, 0.06289, 0.125, 0.06654, 0.1875, 0.06289, 0.1875, 0.06289, 0.1562, 0.06654, 0.2188, 0.06289, 0.2188, 0.06289, 0.1875, 0.06654, 0.25, 0.06289, 0.25, 0.06289, 0.2188, 0.06654, 0.2812, 0.06289, 0.2812, 0.06289, 0.25, 0.06654, 0.3125, 0.06289, 0.3125, 0.06289, 0.2812, 0.06654, 0.3438, 0.06289, 0.3438, 0.06289, 0.3125, 0.06654, 0.375, 0.06289, 0.375, 0.06289, 0.3438, 0.06654, 0.4062, 0.06289, 0.4062, 0.06289, 0.375, 0.06654, 0.4375, 0.06289, 0.4375, 0.06289, 0.4062, 0.06654, 0.4688, 0.06289, 0.4688, 0.06289, 0.4375, 0.06654, 0.5, 0.06289, 0.5, 0.06289, 0.4688, 0.06654, 0.5312, 0.06289, 0.5312, 0.06289, 0.5, 0.06654, 0.5625, 0.06289, 0.5625, 0.06289, 0.5312, 0.06654, 0.5938, 0.06289, 0.5938, 0.06289, 0.5625, 0.06654, 0.625, 0.06289, 0.625, 0.06289, 0.5938, 0.06654, 0.6562, 0.06289, 0.6562, 0.06289, 0.625, 0.06654, 0.6875, 0.06289, 0.6875, 0.06289, 0.6562, 0.06654, 0.7188, 0.06289, 0.7188, 0.06289, 0.6875, 0.06654, 0.75, 0.06289, 0.75, 0.06289, 0.7188, 0.06654, 0.7812, 0.06289, 0.7812, 0.06289, 0.75, 0.06654, 0.8125, 0.06289, 0.8125, 0.06289, 0.7812, 0.06654, 0.8438, 0.06289, 0.8438, 0.06289, 0.8125, 0.06654, 0.875, 0.06289, 0.875, 0.06289, 0.8438, 0.06654, 0.9062, 0.06289, 0.9062, 0.06289, 0.875, 0.06654, 0.9375, 0.06289, 0.9375, 0.06289, 0.9062, 0.06654, 0.9688, 0.06289, 0.9688, 0.06289, 0.9375, 0.5619, 1.0, 0.5619, 0.9688, 0.4303, 0.9688, 0.5619, 0.9688, 0.5619, 0.9375, 0.4303, 0.9375, 0.5619, 0.9375, 0.5619, 0.9062, 0.4303, 0.9062, 0.5619, 0.9062, 0.5619, 0.875, 0.4303, 0.875, 0.5619, 0.875, 0.5619, 0.8438, 0.4303, 0.8438, 0.5619, 0.8438, 0.5619, 0.8125, 0.4303, 0.8125, 0.5619, 0.8125, 0.5619, 0.7812, 0.4303, 0.7812, 0.5619, 0.7812, 0.5619, 0.75, 0.4303, 0.75, 0.5619, 0.75, 0.5619, 0.7188, 0.4303, 0.7188, 0.5619, 0.7188, 0.5619, 0.6875, 0.4303, 0.6875, 0.5619, 0.6875, 0.5619, 0.6562, 0.4303, 0.6562, 0.5619, 0.6562, 0.5619, 0.625, 0.4303, 0.625, 0.5619, 0.625, 0.5619, 0.5938, 0.4303, 0.5938, 0.5619, 0.5938, 0.5619, 0.5625, 0.4303, 0.5625, 0.5619, 0.5625, 0.5619, 0.5312, 0.4303, 0.5312, 0.5619, 0.5312, 0.5619, 0.5, 0.4303, 0.5, 0.5619, 0.5, 0.5619, 0.4688, 0.4303, 0.4688, 0.5619, 0.4688, 0.5619, 0.4375, 0.4303, 0.4375, 0.5619, 0.4375, 0.5619, 0.4062, 0.4303, 0.4062, 0.5619, 0.4062, 0.5619, 0.375, 0.4303, 0.375, 0.5619, 0.375, 0.5619, 0.3438, 0.4303, 0.3438, 0.5619, 0.3438, 0.5619, 0.3125, 0.4303, 0.3125, 0.5619, 0.3125, 0.5619, 0.2812, 0.4303, 0.2812, 0.5619, 0.2812, 0.5619, 0.25, 0.4303, 0.25, 0.5619, 0.25, 0.5619, 0.2188, 0.4303, 0.2188, 0.5619, 0.2188, 0.5619, 0.1875, 0.4303, 0.1875, 0.5619, 0.1875, 0.5619, 0.1562, 0.4303, 0.1562, 0.5619, 0.1562, 0.5619, 0.125, 0.4303, 0.125, 0.5619, 0.125, 0.5619, 0.09375, 0.4303, 0.09375, 0.5619, 0.09375, 0.5619, 0.0625, 0.4303, 0.0625, 0.5619, 0.0625, 0.5619, 0.03125, 0.4303, 0.03125, 0.6934, 0.0, 0.5619, 0.0, 0.5619, 0.03125, 0.05925, 0.03125, 0.05925, 0.0, 0.06289, 0.0, 7.35e-05, 0.03125, 7.35e-05, 0.0, 0.05784, 0.0, 0.01481, 0.9688, 0.01481, 1.0, 0.00155, 1.0, 0.01481, 0.0, 0.01481, 0.03125, 0.00155, 0.03125, 0.01481, 0.03125, 0.01481, 0.0625, 0.00155, 0.0625, 0.01481, 0.0625, 0.01481, 0.09375, 0.00155, 0.09375, 0.01481, 0.09375, 0.01481, 0.125, 0.00155, 0.125, 0.01481, 0.125, 0.01481, 0.1562, 0.00155, 0.1562, 0.01481, 0.1562, 0.01481, 0.1875, 0.00155, 0.1875, 0.01481, 0.1875, 0.01481, 0.2188, 0.00155, 0.2188, 0.01481, 0.2188, 0.01481, 0.25, 0.00155, 0.25, 0.01481, 0.25, 0.01481, 0.2812, 0.00155, 0.2812, 0.01481, 0.2812, 0.01481, 0.3125, 0.00155, 0.3125, 0.01481, 0.3125, 0.01481, 0.3438, 0.00155, 0.3438, 0.01481, 0.3438, 0.01481, 0.375, 0.00155, 0.375, 0.01481, 0.375, 0.01481, 0.4062, 0.00155, 0.4062, 0.01481, 0.4062, 0.01481, 0.4375, 0.00155, 0.4375, 0.01481, 0.4375, 0.01481, 0.4688, 0.00155, 0.4688, 0.01481, 0.4688, 0.01481, 0.5, 0.00155, 0.5, 0.01481, 0.5, 0.01481, 0.5312, 0.00155, 0.5312, 0.01481, 0.5312, 0.01481, 0.5625, 0.00155, 0.5625, 0.01481, 0.5625, 0.01481, 0.5938, 0.00155, 0.5938, 0.01481, 0.5938, 0.01481, 0.625, 0.00155, 0.625, 0.01481, 0.625, 0.01481, 0.6562, 0.00155, 0.6562, 0.01481, 0.6562, 0.01481, 0.6875, 0.00155, 0.6875, 0.01481, 0.6875, 0.01481, 0.7188, 0.00155, 0.7188, 0.01481, 0.7188, 0.01481, 0.75, 0.00155, 0.75, 0.01481, 0.75, 0.01481, 0.7812, 0.00155, 0.7812, 0.01481, 0.7812, 0.01481, 0.8125, 0.00155, 0.8125, 0.01481, 0.8125, 0.01481, 0.8438, 0.00155, 0.8438, 0.01481, 0.8438, 0.01481, 0.875, 0.00155, 0.875, 0.01481, 0.875, 0.01481, 0.9062, 0.00155, 0.9062, 0.01481, 0.9062, 0.01481, 0.9375, 0.00155, 0.9375, 0.01481, 0.9375, 0.01481, 0.9688, 0.00155, 0.9688, 7.35e-05, 1.0, 7.35e-05, 0.9688, 0.05784, 0.9688, 7.35e-05, 0.9688, 7.35e-05, 0.9375, 0.05784, 0.9375, 7.35e-05, 0.9375, 7.35e-05, 0.9062, 0.05784, 0.9062, 7.35e-05, 0.9062, 7.35e-05, 0.875, 0.05784, 0.875, 7.35e-05, 0.875, 7.35e-05, 0.8438, 0.05784, 0.8438, 7.35e-05, 0.8438, 7.35e-05, 0.8125, 0.05784, 0.8125, 7.35e-05, 0.8125, 7.35e-05, 0.7812, 0.05784, 0.7812, 7.35e-05, 0.7812, 7.35e-05, 0.75, 0.05784, 0.75, 7.35e-05, 0.75, 7.35e-05, 0.7188, 0.05784, 0.7188, 7.35e-05, 0.7188, 7.35e-05, 0.6875, 0.05784, 0.6875, 7.35e-05, 0.6875, 7.35e-05, 0.6562, 0.05784, 0.6562, 7.35e-05, 0.6562, 7.35e-05, 0.625, 0.05784, 0.625, 7.35e-05, 0.625, 7.35e-05, 0.5938, 0.05784, 0.5938, 7.35e-05, 0.5938, 7.35e-05, 0.5625, 0.05784, 0.5625, 7.35e-05, 0.5625, 7.35e-05, 0.5312, 0.05784, 0.5312, 7.35e-05, 0.5312, 7.35e-05, 0.5, 0.05784, 0.5, 7.35e-05, 0.5, 7.35e-05, 0.4688, 0.05784, 0.4688, 7.35e-05, 0.4688, 7.35e-05, 0.4375, 0.05784, 0.4375, 7.35e-05, 0.4375, 7.35e-05, 0.4062, 0.05784, 0.4062, 7.35e-05, 0.4062, 7.35e-05, 0.375, 0.05784, 0.375, 7.35e-05, 0.375, 7.35e-05, 0.3438, 0.05784, 0.3438, 7.35e-05, 0.3438, 7.35e-05, 0.3125, 0.05784, 0.3125, 7.35e-05, 0.3125, 7.35e-05, 0.2812, 0.05784, 0.2812, 7.35e-05, 0.2812, 7.35e-05, 0.25, 0.05784, 0.25, 7.35e-05, 0.25, 7.35e-05, 0.2188, 0.05784, 0.2188, 7.35e-05, 0.2188, 7.35e-05, 0.1875, 0.05784, 0.1875, 7.35e-05, 0.1875, 7.35e-05, 0.1562, 0.05784, 0.1562, 7.35e-05, 0.1562, 7.35e-05, 0.125, 0.05784, 0.125, 7.35e-05, 0.125, 7.35e-05, 0.09375, 0.05784, 0.09375, 7.35e-05, 0.09375, 7.35e-05, 0.0625, 0.05784, 0.0625, 7.35e-05, 0.0625, 7.35e-05, 0.03125, 0.05784, 0.03125, 0.05925, 1.0, 0.05925, 0.9688, 0.06289, 0.9688, 0.05925, 0.9688, 0.05925, 0.9375, 0.06289, 0.9375, 0.05925, 0.9375, 0.05925, 0.9062, 0.06289, 0.9062, 0.05925, 0.9062, 0.05925, 0.875, 0.06289, 0.875, 0.05925, 0.875, 0.05925, 0.8438, 0.06289, 0.8438, 0.05925, 0.8438, 0.05925, 0.8125, 0.06289, 0.8125, 0.05925, 0.8125, 0.05925, 0.7812, 0.06289, 0.7812, 0.05925, 0.7812, 0.05925, 0.75, 0.06289, 0.75, 0.05925, 0.75, 0.05925, 0.7188, 0.06289, 0.7188, 0.05925, 0.7188, 0.05925, 0.6875, 0.06289, 0.6875, 0.05925, 0.6875, 0.05925, 0.6562, 0.06289, 0.6562, 0.05925, 0.6562, 0.05925, 0.625, 0.06289, 0.625, 0.05925, 0.625, 0.05925, 0.5938, 0.06289, 0.5938, 0.05925, 0.5938, 0.05925, 0.5625, 0.06289, 0.5625, 0.05925, 0.5625, 0.05925, 0.5312, 0.06289, 0.5312, 0.05925, 0.5312, 0.05925, 0.5, 0.06289, 0.5, 0.05925, 0.5, 0.05925, 0.4688, 0.06289, 0.4688, 0.05925, 0.4688, 0.05925, 0.4375, 0.06289, 0.4375, 0.05925, 0.4375, 0.05925, 0.4062, 0.06289, 0.4062, 0.05925, 0.4062, 0.05925, 0.375, 0.06289, 0.375, 0.05925, 0.375, 0.05925, 0.3438, 0.06289, 0.3438, 0.05925, 0.3438, 0.05925, 0.3125, 0.06289, 0.3125, 0.05925, 0.3125, 0.05925, 0.2812, 0.06289, 0.2812, 0.05925, 0.2812, 0.05925, 0.25, 0.06289, 0.25, 0.05925, 0.25, 0.05925, 0.2188, 0.06289, 0.2188, 0.05925, 0.2188, 0.05925, 0.1875, 0.06289, 0.1875, 0.05925, 0.1875, 0.05925, 0.1562, 0.06289, 0.1562, 0.05925, 0.1562, 0.05925, 0.125, 0.06289, 0.125, 0.05925, 0.125, 0.05925, 0.09375, 0.06289, 0.09375, 0.05925, 0.09375, 0.05925, 0.0625, 0.06289, 0.0625, 0.05925, 0.0625, 0.05925, 0.03125, 0.06289, 0.03125, 0.6934, 0.9688, 0.5619, 0.9688, 0.5619, 1.0, 0.6934, 0.9375, 0.5619, 0.9375, 0.5619, 0.9688, 0.6934, 0.9062, 0.5619, 0.9062, 0.5619, 0.9375, 0.6934, 0.875, 0.5619, 0.875, 0.5619, 0.9062, 0.6934, 0.8438, 0.5619, 0.8438, 0.5619, 0.875, 0.6934, 0.8125, 0.5619, 0.8125, 0.5619, 0.8438, 0.6934, 0.7812, 0.5619, 0.7812, 0.5619, 0.8125, 0.6934, 0.75, 0.5619, 0.75, 0.5619, 0.7812, 0.6934, 0.7188, 0.5619, 0.7188, 0.5619, 0.75, 0.6934, 0.6875, 0.5619, 0.6875, 0.5619, 0.7188, 0.6934, 0.6562, 0.5619, 0.6562, 0.5619, 0.6875, 0.6934, 0.625, 0.5619, 0.625, 0.5619, 0.6562, 0.6934, 0.5938, 0.5619, 0.5938, 0.5619, 0.625, 0.6934, 0.5625, 0.5619, 0.5625, 0.5619, 0.5938, 0.6934, 0.5312, 0.5619, 0.5312, 0.5619, 0.5625, 0.6934, 0.5, 0.5619, 0.5, 0.5619, 0.5312, 0.6934, 0.4688, 0.5619, 0.4688, 0.5619, 0.5, 0.6934, 0.4375, 0.5619, 0.4375, 0.5619, 0.4688, 0.6934, 0.4062, 0.5619, 0.4062, 0.5619, 0.4375, 0.6934, 0.375, 0.5619, 0.375, 0.5619, 0.4062, 0.6934, 0.3438, 0.5619, 0.3438, 0.5619, 0.375, 0.6934, 0.3125, 0.5619, 0.3125, 0.5619, 0.3438, 0.6934, 0.2812, 0.5619, 0.2812, 0.5619, 0.3125, 0.6934, 0.25, 0.5619, 0.25, 0.5619, 0.2812, 0.6934, 0.2188, 0.5619, 0.2188, 0.5619, 0.25, 0.6934, 0.1875, 0.5619, 0.1875, 0.5619, 0.2188, 0.6934, 0.1562, 0.5619, 0.1562, 0.5619, 0.1875, 0.6934, 0.125, 0.5619, 0.125, 0.5619, 0.1562, 0.6934, 0.09375, 0.5619, 0.09375, 0.5619, 0.125, 0.6934, 0.0625, 0.5619, 0.0625, 0.5619, 0.09375, 0.6934, 0.03125, 0.5619, 0.03125, 0.5619, 0.0625])
me_plane.materials.append(mat_material_002)
me_plane.use_remesh_fix_poles = True
me_plane.use_remesh_preserve_attributes = False
me_plane.use_mirror_vertex_groups = False
me_plane.update()
me_plane_002 = bpy.data.meshes.new('Plane.002')
me_plane_002.from_pydata([(14.0, 32.0, 0.0005), (14.0, -32.0, 0.0005), (18.0, 32.0, 0.001), (18.0, -32.0, 0.001), (14.0, -30.0, 0.0005), (14.0, -28.0, 0.0005), (14.0, -26.0, 0.0005), (14.0, -24.0, 0.0005), (14.0, -22.0, 0.0005), (14.0, -20.0, 0.0005), (14.0, -18.0, 0.0005), (14.0, -16.0, 0.0005), (14.0, -14.0, 0.0005), (14.0, -12.0, 0.0005), (14.0, -10.0, 0.0005), (14.0, -8.0, 0.0005), (14.0, -6.0, 0.0005), (14.0, -4.0, 0.0005), (14.0, -2.0, 0.0005), (14.0, 7.55e-07, 0.0005), (14.0, 2.0, 0.0005), (14.0, 4.0, 0.0005), (14.0, 6.0, 0.0005), (14.0, 8.0, 0.0005), (14.0, 10.0, 0.0005), (14.0, 12.0, 0.0005), (14.0, 14.0, 0.0005), (14.0, 16.0, 0.0005), (14.0, 18.0, 0.0005), (14.0, 20.0, 0.0005), (14.0, 22.0, 0.0005), (14.0, 24.0, 0.0005), (14.0, 26.0, 0.0005), (14.0, 28.0, 0.0005), (14.0, 30.0, 0.0005), (18.0, -30.0, 0.001), (18.0, -28.0, 0.001), (18.0, -26.0, 0.001), (18.0, -24.0, 0.001), (18.0, -22.0, 0.001), (18.0, -20.0, 0.001), (18.0, -18.0, 0.001), (18.0, -16.0, 0.001), (18.0, -14.0, 0.001), (18.0, -12.0, 0.001), (18.0, -10.0, 0.001), (18.0, -8.0, 0.001), (18.0, -6.0, 0.001), (18.0, -4.0, 0.001), (18.0, -2.0, 0.001), (18.0, 1.208e-06, 0.001), (18.0, 2.0, 0.001), (18.0, 4.0, 0.001), (18.0, 6.0, 0.001), (18.0, 8.0, 0.001), (18.0, 10.0, 0.001), (18.0, 12.0, 0.001), (18.0, 14.0, 0.001), (18.0, 16.0, 0.001), (18.0, 18.0, 0.001), (18.0, 20.0, 0.001), (18.0, 22.0, 0.001), (18.0, 24.0, 0.001), (18.0, 26.0, 0.001), (18.0, 28.0, 0.001), (18.0, 30.0, 0.001), (-14.0, 32.0, 0.0005), (4.768e-07, 32.0, -0.3), (-14.0, -32.0, 0.0005), (1.001e-05, -32.0, -0.3), (-18.0, 32.0, 0.001), (-18.0, -32.0, 0.001), (-14.0, -30.0, 0.0005), (-14.0, -28.0, 0.0005), (-14.0, -26.0, 0.0005), (-14.0, -24.0, 0.0005), (-14.0, -22.0, 0.0005), (-14.0, -20.0, 0.0005), (-14.0, -18.0, 0.0005), (-14.0, -16.0, 0.0005), (-14.0, -14.0, 0.0005), (-14.0, -12.0, 0.0005), (-14.0, -10.0, 0.0005), (-14.0, -8.0, 0.0005), (-14.0, -6.0, 0.0005), (-14.0, -4.0, 0.0005), (-14.0, -2.0, 0.0005), (-14.0, -7.55e-07, 0.0005), (-14.0, 2.0, 0.0005), (-14.0, 4.0, 0.0005), (-14.0, 6.0, 0.0005), (-14.0, 8.0, 0.0005), (-14.0, 10.0, 0.0005), (-14.0, 12.0, 0.0005), (-14.0, 14.0, 0.0005), (-14.0, 16.0, 0.0005), (-14.0, 18.0, 0.0005), (-14.0, 20.0, 0.0005), (-14.0, 22.0, 0.0005), (-14.0, 24.0, 0.0005), (-14.0, 26.0, 0.0005), (-14.0, 28.0, 0.0005), (-14.0, 30.0, 0.0005), (7.153e-07, 30.0, -0.3), (9.537e-07, 28.0, -0.3), (1.431e-06, 26.0, -0.3), (1.669e-06, 24.0, -0.3), (1.907e-06, 22.0, -0.3), (2.146e-06, 20.0, -0.3), (2.623e-06, 18.0, -0.3), (2.861e-06, 16.0, -0.3), (3.099e-06, 14.0, -0.3), (3.338e-06, 12.0, -0.3), (3.815e-06, 10.0, -0.3), (4.053e-06, 8.0, -0.3), (4.292e-06, 6.0, -0.3), (4.53e-06, 4.0, -0.3), (5.007e-06, 2.0, -0.3), (5.245e-06, 3.956e-13, -0.3), (5.484e-06, -2.0, -0.3), (5.96e-06, -4.0, -0.3), (6.199e-06, -6.0, -0.3), (6.437e-06, -8.0, -0.3), (6.676e-06, -10.0, -0.3), (7.153e-06, -12.0, -0.3), (7.391e-06, -14.0, -0.3), (7.629e-06, -16.0, -0.3), (7.868e-06, -18.0, -0.3), (8.345e-06, -20.0, -0.3), (8.583e-06, -22.0, -0.3), (8.821e-06, -24.0, -0.3), (9.06e-06, -26.0, -0.3), (9.537e-06, -28.0, -0.3), (9.775e-06, -30.0, -0.3), (-18.0, -30.0, 0.001), (-18.0, -28.0, 0.001), (-18.0, -26.0, 0.001), (-18.0, -24.0, 0.001), (-18.0, -22.0, 0.001), (-18.0, -20.0, 0.001), (-18.0, -18.0, 0.001), (-18.0, -16.0, 0.001), (-18.0, -14.0, 0.001), (-18.0, -12.0, 0.001), (-18.0, -10.0, 0.001), (-18.0, -8.0, 0.001), (-18.0, -6.0, 0.001), (-18.0, -4.0, 0.001), (-18.0, -2.0, 0.001), (-18.0, -1.208e-06, 0.001), (-18.0, 2.0, 0.001), (-18.0, 4.0, 0.001), (-18.0, 6.0, 0.001), (-18.0, 8.0, 0.001), (-18.0, 10.0, 0.001), (-18.0, 12.0, 0.001), (-18.0, 14.0, 0.001), (-18.0, 16.0, 0.001), (-18.0, 18.0, 0.001), (-18.0, 20.0, 0.001), (-18.0, 22.0, 0.001), (-18.0, 24.0, 0.001), (-18.0, 26.0, 0.001), (-18.0, 28.0, 0.001), (-18.0, 30.0, 0.001)], [], [(133, 1, 4), (1, 35, 4), (34, 2, 0), (33, 65, 34), (32, 64, 33), (31, 63, 32), (30, 62, 31), (29, 61, 30), (28, 60, 29), (27, 59, 28), (26, 58, 27), (25, 57, 26), (24, 56, 25), (23, 55, 24), (22, 54, 23), (21, 53, 22), (20, 52, 21), (19, 51, 20), (18, 50, 19), (17, 49, 18), (16, 48, 17), (15, 47, 16), (14, 46, 15), (13, 45, 14), (12, 44, 13), (11, 43, 12), (10, 42, 11), (9, 41, 10), (8, 40, 9), (7, 39, 8), (6, 38, 7), (5, 37, 6), (4, 36, 5), (67, 34, 0), (103, 33, 34), (104, 32, 33), (105, 31, 32), (106, 30, 31), (107, 29, 30), (108, 28, 29), (109, 27, 28), (110, 26, 27), (111, 25, 26), (112, 24, 25), (113, 23, 24), (114, 22, 23), (115, 21, 22), (116, 20, 21), (117, 19, 20), (118, 18, 19), (119, 17, 18), (120, 16, 17), (121, 15, 16), (122, 14, 15), (123, 13, 14), (124, 12, 13), (125, 11, 12), (126, 10, 11), (127, 9, 10), (128, 8, 9), (129, 7, 8), (130, 6, 7), (131, 5, 6), (132, 4, 5), (68, 133, 72), (134, 68, 72), (70, 102, 66), (164, 101, 102), (163, 100, 101), (162, 99, 100), (161, 98, 99), (160, 97, 98), (159, 96, 97), (158, 95, 96), (157, 94, 95), (156, 93, 94), (155, 92, 93), (154, 91, 92), (153, 90, 91), (152, 89, 90), (151, 88, 89), (150, 87, 88), (149, 86, 87), (148, 85, 86), (147, 84, 85), (146, 83, 84), (145, 82, 83), (144, 81, 82), (143, 80, 81), (142, 79, 80), (141, 78, 79), (140, 77, 78), (139, 76, 77), (138, 75, 76), (137, 74, 75), (136, 73, 74), (135, 72, 73), (102, 67, 66), (101, 103, 102), (100, 104, 101), (99, 105, 100), (98, 106, 99), (97, 107, 98), (96, 108, 97), (95, 109, 96), (94, 110, 95), (93, 111, 94), (92, 112, 93), (91, 113, 92), (90, 114, 91), (89, 115, 90), (88, 116, 89), (87, 117, 88), (86, 118, 87), (85, 119, 86), (84, 120, 85), (83, 121, 84), (82, 122, 83), (81, 123, 82), (80, 124, 81), (79, 125, 80), (78, 126, 79), (77, 127, 78), (76, 128, 77), (75, 129, 76), (74, 130, 75), (73, 131, 74), (72, 132, 73), (133, 69, 1), (1, 3, 35), (34, 65, 2), (33, 64, 65), (32, 63, 64), (31, 62, 63), (30, 61, 62), (29, 60, 61), (28, 59, 60), (27, 58, 59), (26, 57, 58), (25, 56, 57), (24, 55, 56), (23, 54, 55), (22, 53, 54), (21, 52, 53), (20, 51, 52), (19, 50, 51), (18, 49, 50), (17, 48, 49), (16, 47, 48), (15, 46, 47), (14, 45, 46), (13, 44, 45), (12, 43, 44), (11, 42, 43), (10, 41, 42), (9, 40, 41), (8, 39, 40), (7, 38, 39), (6, 37, 38), (5, 36, 37), (4, 35, 36), (67, 103, 34), (103, 104, 33), (104, 105, 32), (105, 106, 31), (106, 107, 30), (107, 108, 29), (108, 109, 28), (109, 110, 27), (110, 111, 26), (111, 112, 25), (112, 113, 24), (113, 114, 23), (114, 115, 22), (115, 116, 21), (116, 117, 20), (117, 118, 19), (118, 119, 18), (119, 120, 17), (120, 121, 16), (121, 122, 15), (122, 123, 14), (123, 124, 13), (124, 125, 12), (125, 126, 11), (126, 127, 10), (127, 128, 9), (128, 129, 8), (129, 130, 7), (130, 131, 6), (131, 132, 5), (132, 133, 4), (68, 69, 133), (134, 71, 68), (70, 164, 102), (164, 163, 101), (163, 162, 100), (162, 161, 99), (161, 160, 98), (160, 159, 97), (159, 158, 96), (158, 157, 95), (157, 156, 94), (156, 155, 93), (155, 154, 92), (154, 153, 91), (153, 152, 90), (152, 151, 89), (151, 150, 88), (150, 149, 87), (149, 148, 86), (148, 147, 85), (147, 146, 84), (146, 145, 83), (145, 144, 82), (144, 143, 81), (143, 142, 80), (142, 141, 79), (141, 140, 78), (140, 139, 77), (139, 138, 76), (138, 137, 75), (137, 136, 74), (136, 135, 73), (135, 134, 72), (102, 103, 67), (101, 104, 103), (100, 105, 104), (99, 106, 105), (98, 107, 106), (97, 108, 107), (96, 109, 108), (95, 110, 109), (94, 111, 110), (93, 112, 111), (92, 113, 112), (91, 114, 113), (90, 115, 114), (89, 116, 115), (88, 117, 116), (87, 118, 117), (86, 119, 118), (85, 120, 119), (84, 121, 120), (83, 122, 121), (82, 123, 122), (81, 124, 123), (80, 125, 124), (79, 126, 125), (78, 127, 126), (77, 128, 127), (76, 129, 128), (75, 130, 129), (74, 131, 130), (73, 132, 131), (72, 133, 132)])
_uv = me_plane_002.uv_layers.new(name='UVMap')
_uv.uv.foreach_set('vector', [0.5619, 0.03125, 0.4303, 0.0, 0.4303, 0.03125, 0.05784, 0.0, 7.35e-05, 0.03125, 0.05784, 0.03125, 0.05784, 0.9688, 7.35e-05, 1.0, 0.05784, 1.0, 0.05784, 0.9375, 7.35e-05, 0.9688, 0.05784, 0.9688, 0.05784, 0.9062, 7.35e-05, 0.9375, 0.05784, 0.9375, 0.05784, 0.875, 7.35e-05, 0.9062, 0.05784, 0.9062, 0.05784, 0.8438, 7.35e-05, 0.875, 0.05784, 0.875, 0.05784, 0.8125, 7.35e-05, 0.8438, 0.05784, 0.8438, 0.05784, 0.7812, 7.35e-05, 0.8125, 0.05784, 0.8125, 0.05784, 0.75, 7.35e-05, 0.7812, 0.05784, 0.7812, 0.05784, 0.7188, 7.35e-05, 0.75, 0.05784, 0.75, 0.05784, 0.6875, 7.35e-05, 0.7188, 0.05784, 0.7188, 0.05784, 0.6562, 7.35e-05, 0.6875, 0.05784, 0.6875, 0.05784, 0.625, 7.35e-05, 0.6562, 0.05784, 0.6562, 0.05784, 0.5938, 7.35e-05, 0.625, 0.05784, 0.625, 0.05784, 0.5625, 7.35e-05, 0.5938, 0.05784, 0.5938, 0.05784, 0.5312, 7.35e-05, 0.5625, 0.05784, 0.5625, 0.05784, 0.5, 7.35e-05, 0.5312, 0.05784, 0.5312, 0.05784, 0.4688, 7.35e-05, 0.5, 0.05784, 0.5, 0.05784, 0.4375, 7.35e-05, 0.4688, 0.05784, 0.4688, 0.05784, 0.4062, 7.35e-05, 0.4375, 0.05784, 0.4375, 0.05784, 0.375, 7.35e-05, 0.4062, 0.05784, 0.4062, 0.05784, 0.3438, 7.35e-05, 0.375, 0.05784, 0.375, 0.05784, 0.3125, 7.35e-05, 0.3438, 0.05784, 0.3438, 0.05784, 0.2812, 7.35e-05, 0.3125, 0.05784, 0.3125, 0.05784, 0.25, 7.35e-05, 0.2812, 0.05784, 0.2812, 0.05784, 0.2188, 7.35e-05, 0.25, 0.05784, 0.25, 0.05784, 0.1875, 7.35e-05, 0.2188, 0.05784, 0.2188, 0.05784, 0.1562, 7.35e-05, 0.1875, 0.05784, 0.1875, 0.05784, 0.125, 7.35e-05, 0.1562, 0.05784, 0.1562, 0.05784, 0.09375, 7.35e-05, 0.125, 0.05784, 0.125, 0.05784, 0.0625, 7.35e-05, 0.09375, 0.05784, 0.09375, 0.05784, 0.03125, 7.35e-05, 0.0625, 0.05784, 0.0625, 0.5619, 1.0, 0.4303, 0.9688, 0.4303, 1.0, 0.5619, 0.9688, 0.4303, 0.9375, 0.4303, 0.9688, 0.5619, 0.9375, 0.4303, 0.9062, 0.4303, 0.9375, 0.5619, 0.9062, 0.4303, 0.875, 0.4303, 0.9062, 0.5619, 0.875, 0.4303, 0.8438, 0.4303, 0.875, 0.5619, 0.8438, 0.4303, 0.8125, 0.4303, 0.8438, 0.5619, 0.8125, 0.4303, 0.7812, 0.4303, 0.8125, 0.5619, 0.7812, 0.4303, 0.75, 0.4303, 0.7812, 0.5619, 0.75, 0.4303, 0.7188, 0.4303, 0.75, 0.5619, 0.7188, 0.4303, 0.6875, 0.4303, 0.7188, 0.5619, 0.6875, 0.4303, 0.6562, 0.4303, 0.6875, 0.5619, 0.6562, 0.4303, 0.625, 0.4303, 0.6562, 0.5619, 0.625, 0.4303, 0.5938, 0.4303, 0.625, 0.5619, 0.5938, 0.4303, 0.5625, 0.4303, 0.5938, 0.5619, 0.5625, 0.4303, 0.5312, 0.4303, 0.5625, 0.5619, 0.5312, 0.4303, 0.5, 0.4303, 0.5312, 0.5619, 0.5, 0.4303, 0.4688, 0.4303, 0.5, 0.5619, 0.4688, 0.4303, 0.4375, 0.4303, 0.4688, 0.5619, 0.4375, 0.4303, 0.4062, 0.4303, 0.4375, 0.5619, 0.4062, 0.4303, 0.375, 0.4303, 0.4062, 0.5619, 0.375, 0.4303, 0.3438, 0.4303, 0.375, 0.5619, 0.3438, 0.4303, 0.3125, 0.4303, 0.3438, 0.5619, 0.3125, 0.4303, 0.2812, 0.4303, 0.3125, 0.5619, 0.2812, 0.4303, 0.25, 0.4303, 0.2812, 0.5619, 0.25, 0.4303, 0.2188, 0.4303, 0.25, 0.5619, 0.2188, 0.4303, 0.1875, 0.4303, 0.2188, 0.5619, 0.1875, 0.4303, 0.1562, 0.4303, 0.1875, 0.5619, 0.1562, 0.4303, 0.125, 0.4303, 0.1562, 0.5619, 0.125, 0.4303, 0.09375, 0.4303, 0.125, 0.5619, 0.09375, 0.4303, 0.0625, 0.4303, 0.09375, 0.5619, 0.0625, 0.4303, 0.03125, 0.4303, 0.0625, 0.6934, 0.0, 0.5619, 0.03125, 0.6934, 0.03125, 7.35e-05, 0.03125, 0.05784, 0.0, 0.05784, 0.03125, 7.35e-05, 1.0, 0.05784, 0.9688, 0.05784, 1.0, 7.35e-05, 0.9688, 0.05784, 0.9375, 0.05784, 0.9688, 7.35e-05, 0.9375, 0.05784, 0.9062, 0.05784, 0.9375, 7.35e-05, 0.9062, 0.05784, 0.875, 0.05784, 0.9062, 7.35e-05, 0.875, 0.05784, 0.8438, 0.05784, 0.875, 7.35e-05, 0.8438, 0.05784, 0.8125, 0.05784, 0.8438, 7.35e-05, 0.8125, 0.05784, 0.7812, 0.05784, 0.8125, 7.35e-05, 0.7812, 0.05784, 0.75, 0.05784, 0.7812, 7.35e-05, 0.75, 0.05784, 0.7188, 0.05784, 0.75, 7.35e-05, 0.7188, 0.05784, 0.6875, 0.05784, 0.7188, 7.35e-05, 0.6875, 0.05784, 0.6562, 0.05784, 0.6875, 7.35e-05, 0.6562, 0.05784, 0.625, 0.05784, 0.6562, 7.35e-05, 0.625, 0.05784, 0.5938, 0.05784, 0.625, 7.35e-05, 0.5938, 0.05784, 0.5625, 0.05784, 0.5938, 7.35e-05, 0.5625, 0.05784, 0.5312, 0.05784, 0.5625, 7.35e-05, 0.5312, 0.05784, 0.5, 0.05784, 0.5312, 7.35e-05, 0.5, 0.05784, 0.4688, 0.05784, 0.5, 7.35e-05, 0.4688, 0.05784, 0.4375, 0.05784, 0.4688, 7.35e-05, 0.4375, 0.05784, 0.4062, 0.05784, 0.4375, 7.35e-05, 0.4062, 0.05784, 0.375, 0.05784, 0.4062, 7.35e-05, 0.375, 0.05784, 0.3438, 0.05784, 0.375, 7.35e-05, 0.3438, 0.05784, 0.3125, 0.05784, 0.3438, 7.35e-05, 0.3125, 0.05784, 0.2812, 0.05784, 0.3125, 7.35e-05, 0.2812, 0.05784, 0.25, 0.05784, 0.2812, 7.35e-05, 0.25, 0.05784, 0.2188, 0.05784, 0.25, 7.35e-05, 0.2188, 0.05784, 0.1875, 0.05784, 0.2188, 7.35e-05, 0.1875, 0.05784, 0.1562, 0.05784, 0.1875, 7.35e-05, 0.1562, 0.05784, 0.125, 0.05784, 0.1562, 7.35e-05, 0.125, 0.05784, 0.09375, 0.05784, 0.125, 7.35e-05, 0.09375, 0.05784, 0.0625, 0.05784, 0.09375, 7.35e-05, 0.0625, 0.05784, 0.03125, 0.05784, 0.0625, 0.6934, 0.9688, 0.5619, 1.0, 0.6934, 1.0, 0.6934, 0.9375, 0.5619, 0.9688, 0.6934, 0.9688, 0.6934, 0.9062, 0.5619, 0.9375, 0.6934, 0.9375, 0.6934, 0.875, 0.5619, 0.9062, 0.6934, 0.9062, 0.6934, 0.8438, 0.5619, 0.875, 0.6934, 0.875, 0.6934, 0.8125, 0.5619, 0.8438, 0.6934, 0.8438, 0.6934, 0.7812, 0.5619, 0.8125, 0.6934, 0.8125, 0.6934, 0.75, 0.5619, 0.7812, 0.6934, 0.7812, 0.6934, 0.7188, 0.5619, 0.75, 0.6934, 0.75, 0.6934, 0.6875, 0.5619, 0.7188, 0.6934, 0.7188, 0.6934, 0.6562, 0.5619, 0.6875, 0.6934, 0.6875, 0.6934, 0.625, 0.5619, 0.6562, 0.6934, 0.6562, 0.6934, 0.5938, 0.5619, 0.625, 0.6934, 0.625, 0.6934, 0.5625, 0.5619, 0.5938, 0.6934, 0.5938, 0.6934, 0.5312, 0.5619, 0.5625, 0.6934, 0.5625, 0.6934, 0.5, 0.5619, 0.5312, 0.6934, 0.5312, 0.6934, 0.4688, 0.5619, 0.5, 0.6934, 0.5, 0.6934, 0.4375, 0.5619, 0.4688, 0.6934, 0.4688, 0.6934, 0.4062, 0.5619, 0.4375, 0.6934, 0.4375, 0.6934, 0.375, 0.5619, 0.4062, 0.6934, 0.4062, 0.6934, 0.3438, 0.5619, 0.375, 0.6934, 0.375, 0.6934, 0.3125, 0.5619, 0.3438, 0.6934, 0.3438, 0.6934, 0.2812, 0.5619, 0.3125, 0.6934, 0.3125, 0.6934, 0.25, 0.5619, 0.2812, 0.6934, 0.2812, 0.6934, 0.2188, 0.5619, 0.25, 0.6934, 0.25, 0.6934, 0.1875, 0.5619, 0.2188, 0.6934, 0.2188, 0.6934, 0.1562, 0.5619, 0.1875, 0.6934, 0.1875, 0.6934, 0.125, 0.5619, 0.1562, 0.6934, 0.1562, 0.6934, 0.09375, 0.5619, 0.125, 0.6934, 0.125, 0.6934, 0.0625, 0.5619, 0.09375, 0.6934, 0.09375, 0.6934, 0.03125, 0.5619, 0.0625, 0.6934, 0.0625, 0.5619, 0.03125, 0.5619, 0.0, 0.4303, 0.0, 0.05784, 0.0, 7.35e-05, 0.0, 7.35e-05, 0.03125, 0.05784, 0.9688, 7.35e-05, 0.9688, 7.35e-05, 1.0, 0.05784, 0.9375, 7.35e-05, 0.9375, 7.35e-05, 0.9688, 0.05784, 0.9062, 7.35e-05, 0.9062, 7.35e-05, 0.9375, 0.05784, 0.875, 7.35e-05, 0.875, 7.35e-05, 0.9062, 0.05784, 0.8438, 7.35e-05, 0.8438, 7.35e-05, 0.875, 0.05784, 0.8125, 7.35e-05, 0.8125, 7.35e-05, 0.8438, 0.05784, 0.7812, 7.35e-05, 0.7812, 7.35e-05, 0.8125, 0.05784, 0.75, 7.35e-05, 0.75, 7.35e-05, 0.7812, 0.05784, 0.7188, 7.35e-05, 0.7188, 7.35e-05, 0.75, 0.05784, 0.6875, 7.35e-05, 0.6875, 7.35e-05, 0.7188, 0.05784, 0.6562, 7.35e-05, 0.6562, 7.35e-05, 0.6875, 0.05784, 0.625, 7.35e-05, 0.625, 7.35e-05, 0.6562, 0.05784, 0.5938, 7.35e-05, 0.5938, 7.35e-05, 0.625, 0.05784, 0.5625, 7.35e-05, 0.5625, 7.35e-05, 0.5938, 0.05784, 0.5312, 7.35e-05, 0.5312, 7.35e-05, 0.5625, 0.05784, 0.5, 7.35e-05, 0.5, 7.35e-05, 0.5312, 0.05784, 0.4688, 7.35e-05, 0.4688, 7.35e-05, 0.5, 0.05784, 0.4375, 7.35e-05, 0.4375, 7.35e-05, 0.4688, 0.05784, 0.4062, 7.35e-05, 0.4062, 7.35e-05, 0.4375, 0.05784, 0.375, 7.35e-05, 0.375, 7.35e-05, 0.4062, 0.05784, 0.3438, 7.35e-05, 0.3438, 7.35e-05, 0.375, 0.05784, 0.3125, 7.35e-05, 0.3125, 7.35e-05, 0.3438, 0.05784, 0.2812, 7.35e-05, 0.2812, 7.35e-05, 0.3125, 0.05784, 0.25, 7.35e-05, 0.25, 7.35e-05, 0.2812, 0.05784, 0.2188, 7.35e-05, 0.2188, 7.35e-05, 0.25, 0.05784, 0.1875, 7.35e-05, 0.1875, 7.35e-05, 0.2188, 0.05784, 0.1562, 7.35e-05, 0.1562, 7.35e-05, 0.1875, 0.05784, 0.125, 7.35e-05, 0.125, 7.35e-05, 0.1562, 0.05784, 0.09375, 7.35e-05, 0.09375, 7.35e-05, 0.125, 0.05784, 0.0625, 7.35e-05, 0.0625, 7.35e-05, 0.09375, 0.05784, 0.03125, 7.35e-05, 0.03125, 7.35e-05, 0.0625, 0.5619, 1.0, 0.5619, 0.9688, 0.4303, 0.9688, 0.5619, 0.9688, 0.5619, 0.9375, 0.4303, 0.9375, 0.5619, 0.9375, 0.5619, 0.9062, 0.4303, 0.9062, 0.5619, 0.9062, 0.5619, 0.875, 0.4303, 0.875, 0.5619, 0.875, 0.5619, 0.8438, 0.4303, 0.8438, 0.5619, 0.8438, 0.5619, 0.8125, 0.4303, 0.8125, 0.5619, 0.8125, 0.5619, 0.7812, 0.4303, 0.7812, 0.5619, 0.7812, 0.5619, 0.75, 0.4303, 0.75, 0.5619, 0.75, 0.5619, 0.7188, 0.4303, 0.7188, 0.5619, 0.7188, 0.5619, 0.6875, 0.4303, 0.6875, 0.5619, 0.6875, 0.5619, 0.6562, 0.4303, 0.6562, 0.5619, 0.6562, 0.5619, 0.625, 0.4303, 0.625, 0.5619, 0.625, 0.5619, 0.5938, 0.4303, 0.5938, 0.5619, 0.5938, 0.5619, 0.5625, 0.4303, 0.5625, 0.5619, 0.5625, 0.5619, 0.5312, 0.4303, 0.5312, 0.5619, 0.5312, 0.5619, 0.5, 0.4303, 0.5, 0.5619, 0.5, 0.5619, 0.4688, 0.4303, 0.4688, 0.5619, 0.4688, 0.5619, 0.4375, 0.4303, 0.4375, 0.5619, 0.4375, 0.5619, 0.4062, 0.4303, 0.4062, 0.5619, 0.4062, 0.5619, 0.375, 0.4303, 0.375, 0.5619, 0.375, 0.5619, 0.3438, 0.4303, 0.3438, 0.5619, 0.3438, 0.5619, 0.3125, 0.4303, 0.3125, 0.5619, 0.3125, 0.5619, 0.2812, 0.4303, 0.2812, 0.5619, 0.2812, 0.5619, 0.25, 0.4303, 0.25, 0.5619, 0.25, 0.5619, 0.2188, 0.4303, 0.2188, 0.5619, 0.2188, 0.5619, 0.1875, 0.4303, 0.1875, 0.5619, 0.1875, 0.5619, 0.1562, 0.4303, 0.1562, 0.5619, 0.1562, 0.5619, 0.125, 0.4303, 0.125, 0.5619, 0.125, 0.5619, 0.09375, 0.4303, 0.09375, 0.5619, 0.09375, 0.5619, 0.0625, 0.4303, 0.0625, 0.5619, 0.0625, 0.5619, 0.03125, 0.4303, 0.03125, 0.6934, 0.0, 0.5619, 0.0, 0.5619, 0.03125, 7.35e-05, 0.03125, 7.35e-05, 0.0, 0.05784, 0.0, 7.35e-05, 1.0, 7.35e-05, 0.9688, 0.05784, 0.9688, 7.35e-05, 0.9688, 7.35e-05, 0.9375, 0.05784, 0.9375, 7.35e-05, 0.9375, 7.35e-05, 0.9062, 0.05784, 0.9062, 7.35e-05, 0.9062, 7.35e-05, 0.875, 0.05784, 0.875, 7.35e-05, 0.875, 7.35e-05, 0.8438, 0.05784, 0.8438, 7.35e-05, 0.8438, 7.35e-05, 0.8125, 0.05784, 0.8125, 7.35e-05, 0.8125, 7.35e-05, 0.7812, 0.05784, 0.7812, 7.35e-05, 0.7812, 7.35e-05, 0.75, 0.05784, 0.75, 7.35e-05, 0.75, 7.35e-05, 0.7188, 0.05784, 0.7188, 7.35e-05, 0.7188, 7.35e-05, 0.6875, 0.05784, 0.6875, 7.35e-05, 0.6875, 7.35e-05, 0.6562, 0.05784, 0.6562, 7.35e-05, 0.6562, 7.35e-05, 0.625, 0.05784, 0.625, 7.35e-05, 0.625, 7.35e-05, 0.5938, 0.05784, 0.5938, 7.35e-05, 0.5938, 7.35e-05, 0.5625, 0.05784, 0.5625, 7.35e-05, 0.5625, 7.35e-05, 0.5312, 0.05784, 0.5312, 7.35e-05, 0.5312, 7.35e-05, 0.5, 0.05784, 0.5, 7.35e-05, 0.5, 7.35e-05, 0.4688, 0.05784, 0.4688, 7.35e-05, 0.4688, 7.35e-05, 0.4375, 0.05784, 0.4375, 7.35e-05, 0.4375, 7.35e-05, 0.4062, 0.05784, 0.4062, 7.35e-05, 0.4062, 7.35e-05, 0.375, 0.05784, 0.375, 7.35e-05, 0.375, 7.35e-05, 0.3438, 0.05784, 0.3438, 7.35e-05, 0.3438, 7.35e-05, 0.3125, 0.05784, 0.3125, 7.35e-05, 0.3125, 7.35e-05, 0.2812, 0.05784, 0.2812, 7.35e-05, 0.2812, 7.35e-05, 0.25, 0.05784, 0.25, 7.35e-05, 0.25, 7.35e-05, 0.2188, 0.05784, 0.2188, 7.35e-05, 0.2188, 7.35e-05, 0.1875, 0.05784, 0.1875, 7.35e-05, 0.1875, 7.35e-05, 0.1562, 0.05784, 0.1562, 7.35e-05, 0.1562, 7.35e-05, 0.125, 0.05784, 0.125, 7.35e-05, 0.125, 7.35e-05, 0.09375, 0.05784, 0.09375, 7.35e-05, 0.09375, 7.35e-05, 0.0625, 0.05784, 0.0625, 7.35e-05, 0.0625, 7.35e-05, 0.03125, 0.05784, 0.03125, 0.6934, 0.9688, 0.5619, 0.9688, 0.5619, 1.0, 0.6934, 0.9375, 0.5619, 0.9375, 0.5619, 0.9688, 0.6934, 0.9062, 0.5619, 0.9062, 0.5619, 0.9375, 0.6934, 0.875, 0.5619, 0.875, 0.5619, 0.9062, 0.6934, 0.8438, 0.5619, 0.8438, 0.5619, 0.875, 0.6934, 0.8125, 0.5619, 0.8125, 0.5619, 0.8438, 0.6934, 0.7812, 0.5619, 0.7812, 0.5619, 0.8125, 0.6934, 0.75, 0.5619, 0.75, 0.5619, 0.7812, 0.6934, 0.7188, 0.5619, 0.7188, 0.5619, 0.75, 0.6934, 0.6875, 0.5619, 0.6875, 0.5619, 0.7188, 0.6934, 0.6562, 0.5619, 0.6562, 0.5619, 0.6875, 0.6934, 0.625, 0.5619, 0.625, 0.5619, 0.6562, 0.6934, 0.5938, 0.5619, 0.5938, 0.5619, 0.625, 0.6934, 0.5625, 0.5619, 0.5625, 0.5619, 0.5938, 0.6934, 0.5312, 0.5619, 0.5312, 0.5619, 0.5625, 0.6934, 0.5, 0.5619, 0.5, 0.5619, 0.5312, 0.6934, 0.4688, 0.5619, 0.4688, 0.5619, 0.5, 0.6934, 0.4375, 0.5619, 0.4375, 0.5619, 0.4688, 0.6934, 0.4062, 0.5619, 0.4062, 0.5619, 0.4375, 0.6934, 0.375, 0.5619, 0.375, 0.5619, 0.4062, 0.6934, 0.3438, 0.5619, 0.3438, 0.5619, 0.375, 0.6934, 0.3125, 0.5619, 0.3125, 0.5619, 0.3438, 0.6934, 0.2812, 0.5619, 0.2812, 0.5619, 0.3125, 0.6934, 0.25, 0.5619, 0.25, 0.5619, 0.2812, 0.6934, 0.2188, 0.5619, 0.2188, 0.5619, 0.25, 0.6934, 0.1875, 0.5619, 0.1875, 0.5619, 0.2188, 0.6934, 0.1562, 0.5619, 0.1562, 0.5619, 0.1875, 0.6934, 0.125, 0.5619, 0.125, 0.5619, 0.1562, 0.6934, 0.09375, 0.5619, 0.09375, 0.5619, 0.125, 0.6934, 0.0625, 0.5619, 0.0625, 0.5619, 0.09375, 0.6934, 0.03125, 0.5619, 0.03125, 0.5619, 0.0625])
me_plane_002.materials.append(mat_material_002)
me_plane_002.use_remesh_fix_poles = True
me_plane_002.use_remesh_preserve_attributes = False
me_plane_002.use_mirror_vertex_groups = False
me_plane_002.update()

# ---- objects
ob_plane = bpy.data.objects.new('plane', me_plane)
ob_plane_lod = bpy.data.objects.new('plane_lod', me_plane_002)

# ---- transforms, parenting, visibility, modifiers, constraints
ob_plane.location = (0.0, 0.0, 0.0)
ob_plane.lineart.crease_threshold = 0.0
ob_plane_lod.location = (0.0, 0.0, 0.0)
ob_plane_lod.lineart.crease_threshold = 0.0

# ---- collection membership
col_collection.objects.link(ob_plane)
col_collection_001.objects.link(ob_plane_lod)

# ---- scene / render settings (as saved in the file)
scene.frame_start = 1; scene.frame_end = 250; scene.frame_set(0)
scene.render.engine = 'BLENDER_EEVEE_NEXT'
scene.cycles.use_denoising = False
scene.cycles.samples = 128
scene.cycles.sampling_pattern = 'TABULATED_SOBOL'
scene.cycles.use_adaptive_sampling = False
scene.cycles.use_light_tree = False
scene.view_settings.view_transform = 'Filmic'
bpy.context.view_layer.update()

# ---- added for rendering (the .blend has no active camera and no usable light): camera, sun
cam_auto = bpy.data.cameras.new('AutoCamera')
cam_auto.lens = 50.0
cam_auto.sensor_width = 36.0
cam_auto.clip_end = 1202.05
ob_auto_camera = bpy.data.objects.new('AutoCamera', cam_auto)
scene.collection.objects.link(ob_auto_camera)
ob_auto_camera.location = (68.4929, -82.1915, 54.4948)
ob_auto_camera.rotation_euler = (1.09748, -7.21219e-08, 0.694738)
scene.camera = ob_auto_camera
light_auto_sun = bpy.data.lights.new('AutoSun', 'SUN')
light_auto_sun.energy = 3.0
light_auto_sun.angle = 0.0523599
ob_auto_sun = bpy.data.objects.new('AutoSun', light_auto_sun)
scene.collection.objects.link(ob_auto_sun)
ob_auto_sun.rotation_euler = (0.872665, 0.174533, 0.523599)
bpy.context.view_layer.update()
